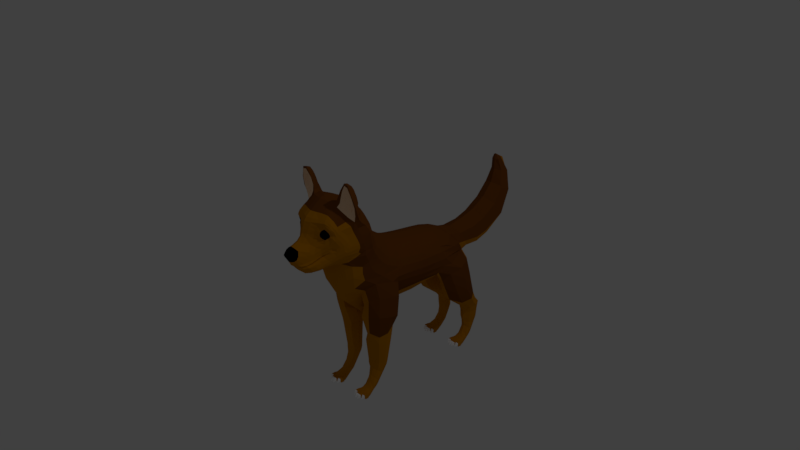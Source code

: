 # Source: husky6.blend  (saved by Blender 2.79.0; exported with 4.5.12 LTS)
import bpy
from mathutils import Matrix  # noqa: F401  (used for matrix-valued properties, if any)

bpy.ops.wm.read_factory_settings(use_empty=True)
scene = bpy.context.scene
scene.name = 'Scene'

# ---- collections
col_collection_1 = bpy.data.collections.new('Collection 1'); scene.collection.children.link(col_collection_1)

# ---- materials (node trees are filled in below, after node groups)
mat_primaryfur = bpy.data.materials.new('PrimaryFur')
mat_primaryfur.alpha_threshold = 0.0
mat_primaryfur.use_transparent_shadow = False
mat_primaryfur.diffuse_color = (0.1902, 0.05772, 0.006915, 1.0)
mat_primaryfur.roughness = 0.5
mat_secundaryfur = bpy.data.materials.new('SecundaryFur')
mat_secundaryfur.alpha_threshold = 0.0
mat_secundaryfur.use_transparent_shadow = False
mat_secundaryfur.diffuse_color = (0.5382, 0.2045, 0.0, 1.0)
mat_secundaryfur.roughness = 0.5
mat_nose = bpy.data.materials.new('Nose')
mat_nose.alpha_threshold = 0.0
mat_nose.use_transparent_shadow = False
mat_nose.diffuse_color = (0.0, 0.0, 0.0, 1.0)
mat_nose.roughness = 0.5
mat_innerear = bpy.data.materials.new('InnerEar')
mat_innerear.alpha_threshold = 0.0
mat_innerear.use_transparent_shadow = False
mat_innerear.diffuse_color = (1.0, 0.6994, 0.4584, 1.0)
mat_innerear.roughness = 0.5
mat_claws = bpy.data.materials.new('Claws')
mat_claws.alpha_threshold = 0.0
mat_claws.use_transparent_shadow = False
mat_claws.diffuse_color = (1.0, 1.0, 1.0, 1.0)
mat_claws.roughness = 0.5
mat_paws = bpy.data.materials.new('Paws')
mat_paws.alpha_threshold = 0.0
mat_paws.use_transparent_shadow = False
mat_paws.diffuse_color = (0.08714, 0.08714, 0.08714, 1.0)
mat_paws.roughness = 0.5

# ---- material node trees

# ---- world
world_world = bpy.data.worlds.new('World'); scene.world = world_world
world_world.color = (0.05088, 0.05088, 0.05088)
world_world.use_sun_shadow = False
world_world.sun_shadow_jitter_overblur = 0.0
world_world.cycles.sampling_method = 'MANUAL'

# ---- cameras
cam_camera = bpy.data.cameras.new('Camera')
cam_camera.clip_end = 100.0
cam_camera.lens = 35.0
cam_camera.sensor_width = 32.0
cam_camera.sensor_height = 18.0
cam_camera.ortho_scale = 7.314
cam_camera.dof.focus_distance = 0.0
cam_camera.dof.aperture_fstop = 128.0

# ---- lights
light_lamp = bpy.data.lights.new('Lamp', 'POINT')
light_lamp.transmission_factor = 0.0
light_lamp.cutoff_distance = 30.0
light_lamp.energy = 100.0
light_lamp.shadow_buffer_clip_start = 1.001
light_lamp.shadow_soft_size = 0.1
light_lamp.shadow_maximum_resolution = 0.006
light_lamp.use_absolute_resolution = True

# ---- meshes
me_plane = bpy.data.meshes.new('Plane')
me_plane.from_pydata([(-1.429, -3.61, -5.341), (-1.569, -3.738, -5.195), (-1.704, -3.839, -5.135), (-1.699, -3.98, -5.102), (-1.676, -4.159, -5.175), (-1.591, -4.327, -5.275), (-1.396, -4.443, -5.341), (-1.205, -4.327, -5.421), (-1.098, -4.159, -5.514), (-1.065, -3.98, -5.54), (-1.093, -3.823, -5.527), (-1.2, -3.643, -5.401), (-1.441, -3.475, -5.345), (-1.63, -3.647, -5.148), (-1.811, -3.783, -5.068), (-1.803, -3.972, -5.023), (-1.774, -4.213, -5.121), (-1.659, -4.439, -5.255), (-1.396, -4.595, -5.345), (-1.14, -4.439, -5.452), (-0.9964, -4.213, -5.577), (-0.9517, -3.972, -5.613), (-0.989, -3.761, -5.595), (-1.133, -3.52, -5.425), (-1.365, -3.269, -5.412), (-1.662, -3.443, -5.165), (-1.918, -3.727, -5.001), (-1.908, -3.964, -4.944), (-1.871, -4.267, -5.068), (-1.766, -4.517, -5.236), (-1.372, -4.794, -5.349), (-0.9226, -4.577, -5.567), (-0.7804, -4.299, -5.689), (-0.6841, -3.978, -5.761), (-0.6704, -3.611, -5.806), (-1.03, -3.351, -5.601), (-1.247, -2.884, -5.596), (-1.657, -3.143, -5.156), (-1.972, -3.558, -4.897), (-2.028, -3.901, -4.8), (-1.962, -4.339, -4.978), (-1.8, -4.646, -5.159), (-1.409, -4.88, -5.338), (-0.923, -4.869, -5.565), (-0.6054, -3.198, -6.035), (-0.9388, -3.033, -5.855), (-0.305, -3.686, -6.227), (-0.2835, -3.382, -6.545), (0.0, -3.724, -6.445), (0.0, -3.457, -6.749), (-0.4287, -4.579, -5.922), (-0.4347, -4.859, -5.847), (0.0, -4.588, -6.119), (0.0, -4.86, -6.033), (-1.889, -2.236, -4.703), (-1.686, -2.287, -5.007), (-1.752, -2.547, -4.901), (-1.943, -2.596, -4.679), (-1.01, -2.554, -6.057), (-0.4883, -2.993, -7.048), (-0.8191, -2.772, -6.345), (-0.2408, -3.152, -7.163), (0.0, -3.231, -7.228), (-1.256, -2.59, -5.578), (-1.081, -2.339, -5.961), (-1.247, -2.414, -5.531), (-1.134, -2.19, -5.901), (-1.241, -2.32, -5.49), (-1.117, -2.118, -5.867), (-0.8499, -2.345, -6.458), (-0.9263, -2.127, -6.349), (-0.5415, -2.367, -7.251), (-0.7297, -1.952, -6.785), (-0.4221, -2.233, -7.38), (-0.5518, -1.874, -7.101), (-0.2294, -2.168, -7.5), (-0.3003, -1.799, -7.245), (0.0, -2.151, -7.562), (0.0, -1.823, -7.386), (-1.511, -2.801, -5.264), (-1.837, -3.056, -4.893), (-1.671, -2.866, -5.027), (-1.915, -2.866, -4.737), (-1.701, -2.761, -4.899), (-1.589, -1.872, -5.12), (-1.48, -2.031, -5.297), (-1.362, -1.618, -5.551), (-1.313, -1.797, -5.677), (-1.209, -1.444, -5.937), (-1.194, -1.615, -6.06), (-1.039, -1.315, -6.262), (-1.029, -1.481, -6.41), (-0.7938, -1.23, -6.505), (-0.7812, -1.396, -6.668), (-0.4646, -1.165, -6.677), (-0.4515, -1.342, -6.839), (0.0, -1.157, -6.745), (0.0, -1.328, -6.916), (-1.366, -2.192, -5.407), (-1.248, -1.968, -5.779), (-1.265, -2.258, -5.461), (-1.144, -2.053, -5.837), (-1.615, -1.677, -4.94), (-1.364, -1.449, -5.427), (-1.519, -1.479, -4.747), (-1.269, -1.291, -5.338), (-1.124, -1.204, -4.935), (-0.9818, -1.117, -5.413), (-0.6309, -0.9968, -4.997), (-0.5411, -0.9672, -5.459), (0.0, -0.9363, -5.018), (0.0, -0.9031, -5.48), (-1.201, -1.301, -5.81), (-1.15, -1.204, -5.694), (-1.022, -1.177, -6.103), (-0.7929, -1.1, -6.347), (-0.4986, -1.015, -6.535), (-0.4586, -0.957, -6.253), (0.0, -1.011, -6.572), (0.0, -0.9205, -6.304), (-1.963, -1.987, -4.446), (-1.931, -1.82, -4.305), (-2.092, -4.107, -4.651), (-1.996, -4.498, -4.853), (-1.805, -4.804, -5.045), (-1.366, -5.082, -5.22), (-0.8703, -5.094, -5.434), (-0.422, -5.135, -5.671), (0.0, -5.145, -5.832), (-2.127, -4.283, -4.457), (-2.0, -4.63, -4.655), (-1.786, -5.025, -4.789), (-1.344, -5.387, -4.957), (-0.8882, -5.463, -5.118), (-0.4308, -5.492, -5.297), (0.0, -5.502, -5.417), (-2.06, -2.372, -4.463), (-2.119, -2.165, -4.222), (-2.201, -2.157, -3.944), (-2.24, -2.554, -4.194), (-2.296, -2.452, -3.971), (-2.364, -2.497, -3.728), (-2.15, -3.515, -4.53), (-2.224, -3.689, -4.324), (-2.28, -3.87, -4.054), (-2.237, -3.166, -4.316), (-2.322, -3.282, -4.064), (-2.364, -3.362, -3.86), (-2.229, -2.804, -4.269), (-2.357, -2.772, -3.911), (-2.415, -2.885, -3.708), (-2.042, -3.298, -4.7), (-2.114, -3.02, -4.526), (-2.071, -2.678, -4.514), (-0.3904, -4.307, -6.013), (-0.342, -3.996, -6.086), (0.0, -4.308, -6.21), (0.0, -4.011, -6.275), (-0.779, -2.561, -6.566), (-0.5756, -2.629, -7.131), (-0.4664, -3.007, -7.155), (-0.2348, -3.136, -7.235), (0.0, -3.208, -7.3), (-0.5145, -2.387, -7.336), (-0.4164, -2.257, -7.413), (-0.2266, -2.199, -7.533), (0.0, -2.194, -7.595), (-0.5645, -2.629, -7.188), (-0.218, -3.045, -7.421), (0.0, -3.117, -7.458), (-0.1811, -2.907, -7.606), (0.0, -2.96, -7.665), (-0.1526, -2.764, -7.706), (0.0, -2.811, -7.772), (-0.1001, -2.655, -7.745), (0.0, -2.693, -7.783), (-0.09222, -2.562, -7.727), (0.0, -2.561, -7.751), (-0.1688, -2.42, -7.677), (0.0, -2.371, -7.686), (-0.3354, -2.422, -7.644), (-0.4028, -2.477, -7.641), (-0.3154, -2.707, -7.703), (-0.3594, -2.839, -7.56), (-0.4248, -2.941, -7.391), (-0.5134, -2.731, -7.342), (-0.4574, -2.616, -7.538), (-0.395, -2.585, -7.689), (-1.543, -2.385, -5.154), (-1.657, -2.552, -5.03), (-1.453, -2.613, -5.282), (-1.616, -2.727, -5.096), (-1.668, -2.689, -5.006), (-1.473, -2.426, -5.218), (-1.598, -2.551, -5.101), (-1.463, -2.497, -5.258), (-1.594, -2.614, -5.124), (-1.645, -2.631, -5.068), (-1.545, -2.554, -5.129), (-1.425, -2.455, -5.228), (-1.161, -2.29, -5.461), (-1.015, -2.096, -5.847), (-1.042, -1.993, -6.3), (-1.029, -1.941, -6.271), (-1.162, -1.779, -6.18), (-1.06, -1.878, -6.241), (-0.9115, -1.942, -6.257), (-0.8962, -1.838, -6.706), (-0.888, -1.808, -6.679), (-1.016, -1.647, -6.577), (-0.9134, -1.756, -6.653), (-0.7389, -1.85, -6.676), (-0.6665, -1.759, -6.995), (-0.6567, -1.737, -6.956), (-0.7685, -1.566, -6.854), (-0.6785, -1.685, -6.93), (-0.5176, -1.795, -6.936), (-0.3606, -1.718, -7.158), (-0.3596, -1.704, -7.082), (-0.4273, -1.52, -7.001), (-0.3741, -1.648, -7.047), (-0.2831, -1.755, -7.004), (0.0, -1.716, -7.259), (0.0, -1.689, -7.15), (0.0, -1.493, -7.058), (0.0, -1.618, -7.092), (0.0, -1.706, -7.054), (-0.1611, -2.835, -7.179), (-0.1001, -2.744, -7.196), (-0.09222, -2.65, -7.179), (-0.1688, -2.509, -7.129), (-0.3354, -2.511, -7.096), (-0.4028, -2.566, -7.092), (-0.3154, -2.795, -7.155), (-0.395, -2.673, -7.141), (-0.8935, -1.086, -5.865), (0.0, -0.8927, -5.925), (-0.4906, -0.9516, -5.896), (-0.758, -1.024, -6.181), (-1.7, -1.414, -3.994), (-1.192, -1.21, -4.516), (-0.6361, -1.039, -4.566), (0.0, -0.9328, -4.594), (-2.061, -1.741, -3.558), (-2.404, -4.523, -3.76), (-2.136, -4.851, -4.006), (-1.772, -5.265, -4.403), (-1.375, -5.577, -4.549), (-0.943, -5.752, -4.69), (-0.465, -5.821, -4.844), (0.0, -5.856, -4.944), (-2.408, -2.206, -3.098), (-2.527, -2.584, -3.039), (-2.454, -3.949, -3.535), (-2.537, -3.361, -3.282), (-2.568, -2.899, -3.11), (-1.859, -1.357, -3.64), (-1.512, -1.221, -4.006), (-0.8874, -0.9421, -4.139), (0.0, -0.737, -4.247), (-2.196, -1.72, -3.196), (-2.603, -4.867, -3.562), (-2.247, -5.163, -3.832), (-1.833, -5.494, -4.019), (-1.433, -5.815, -4.179), (-1.042, -6.056, -4.228), (-0.4983, -6.118, -4.41), (0.0, -6.183, -4.515), (-2.405, -2.035, -2.894), (-2.577, -2.229, -2.538), (-2.591, -4.288, -3.241), (-2.637, -3.603, -3.006), (-2.651, -2.988, -2.844), (-0.5204, -6.222, -3.952), (0.0, -6.323, -4.078), (-2.804, -4.763, -3.106), (-2.362, -5.512, -3.638), (-1.88, -5.786, -3.766), (-1.51, -6.087, -3.97), (-2.798, -6.017, -3.713), (-2.909, -6.062, -3.687), (-2.711, -6.791, -3.897), (-2.782, -6.815, -3.88), (-2.46, -7.574, -4.043), (-2.485, -7.734, -4.012), (-2.139, -7.652, -4.04), (-2.121, -7.819, -4.03), (-1.746, -7.053, -3.931), (-1.635, -7.134, -3.983), (-1.553, -6.504, -3.904), (-1.404, -6.631, -3.996), (-1.101, -6.116, -3.684), (-2.267, -5.767, -3.56), (-2.036, -5.877, -3.6), (-2.357, -6.136, -3.563), (-2.037, -6.239, -3.587), (-2.388, -6.613, -3.625), (-2.098, -6.686, -3.625), (-2.36, -6.973, -3.725), (-2.195, -7.015, -3.722), (-2.418, -7.237, -3.88), (-2.165, -7.297, -3.874), (-1.901, -6.847, -3.758), (-1.793, -6.315, -3.726), (-2.595, -6.038, -3.637), (-2.587, -6.676, -3.751), (-1.286, -6.277, -4.053), (-2.703, -5.366, -3.584), (-2.879, -5.43, -3.49), (-0.3154, -2.723, -7.603), (-0.1611, -2.763, -7.627), (-0.09222, -2.578, -7.627), (-0.1688, -2.436, -7.577), (-0.3354, -2.438, -7.544), (-0.4028, -2.493, -7.54), (-0.1001, -2.671, -7.645), (-0.395, -2.601, -7.589), (-2.803, -5.038, -3.308), (-1.296, -6.269, -3.64), (-1.418, -6.618, -3.69), (-1.673, -7.218, -3.72), (-2.081, -7.718, -3.701), (-2.483, -7.627, -3.663), (-2.42, -7.282, -3.416), (-2.117, -7.351, -3.444), (-2.342, -6.686, -3.175), (-2.066, -6.762, -3.226), (-2.302, -6.308, -3.07), (-2.003, -6.406, -3.143), (-2.188, -6.126, -3.061), (-1.989, -6.204, -3.121), (-2.572, -6.74, -3.3), (-2.543, -6.213, -3.145), (-2.728, -6.923, -3.558), (-2.792, -6.138, -3.391), (-1.704, -6.49, -3.342), (-2.274, -5.923, -2.973), (-1.784, -6.142, -3.134), (-1.827, -6.944, -3.421), (-2.168, -7.087, -3.289), (-2.33, -7.048, -3.271), (-2.71, -5.622, -3.129), (-2.598, -5.278, -3.023), (-2.133, -5.591, -2.884), (-1.621, -5.86, -3.104), (-2.116, -4.866, -2.384), (0.0, -4.146, -1.118), (0.0, -3.654, -0.8754), (-2.371, -3.813, -1.901), (-2.381, -3.324, -1.714), (-2.739, -3.172, -2.154), (-2.778, -3.732, -2.245), (-2.492, -4.949, -2.817), (-2.054, -5.396, -2.882), (-1.528, -5.726, -3.068), (-0.4843, -5.886, -2.93), (0.0, -5.95, -2.983), (-0.4689, -5.595, -2.388), (0.0, -5.649, -2.409), (-0.4604, -5.161, -1.902), (0.0, -5.204, -1.893), (-1.35, -5.335, -2.278), (-1.423, -5.55, -2.679), (-1.839, -5.263, -2.54), (-1.02, -5.957, -3.306), (-0.966, -5.745, -2.82), (-0.9276, -5.473, -2.342), (0.0, -6.187, -3.569), (-0.5021, -6.115, -3.487), (0.0, -4.675, -1.456), (-2.265, -4.341, -2.152), (-2.668, -4.33, -2.604), (-1.385, -3.98, -1.361), (-0.9071, -4.063, -1.252), (-0.4499, -4.117, -1.163), (-0.433, -3.631, -0.9318), (-0.8805, -3.589, -1.042), (-1.363, -3.53, -1.195), (-1.38, -4.486, -1.64), (-0.9127, -4.573, -1.556), (-0.4563, -4.641, -1.488), (-1.358, -4.968, -1.95), (-0.9154, -5.07, -1.922), (-1.907, -3.435, -1.43), (-1.936, -3.886, -1.598), (-1.865, -4.389, -1.837), (-1.771, -4.866, -2.079), (-1.665, -5.184, -2.261), (-1.887, -0.8874, -3.312), (-1.52, -1.159, -3.794), (-0.9147, -0.2772, -4.024), (0.0, 0.1059, -4.114), (-2.677, -2.653, -2.014), (-2.143, -0.6728, -2.53), (-2.552, -1.803, -2.527), (-2.338, -1.024, -2.037), (-2.55, -2.175, -1.858), (-2.421, -1.664, -1.563), (0.0, -3.195, -0.6728), (-2.327, -2.829, -1.545), (-0.404, -3.169, -0.7318), (-0.8251, -3.123, -0.8511), (-1.272, -3.06, -1.015), (-1.846, -2.955, -1.257), (0.0, -2.789, -0.4903), (-2.222, -2.36, -1.389), (-0.3777, -2.764, -0.5615), (-0.7757, -2.7, -0.678), (-1.195, -2.583, -0.8275), (-1.757, -2.475, -1.073), (0.0, -2.357, -0.1575), (-2.147, -1.916, -1.15), (-0.3645, -2.367, -0.2745), (-0.7576, -2.293, -0.3915), (-1.191, -2.227, -0.6149), (-1.703, -2.111, -0.8647), (0.0, -1.839, 0.4129), (-0.3516, -1.794, 0.3523), (-0.7528, -1.696, 0.2443), (-1.203, -1.534, 0.09629), (0.0, -1.09, 1.983), (-0.3221, -1.038, 1.922), (-0.7251, -0.9243, 1.788), (-1.2, -0.7298, 1.563), (0.0, -0.9444, 2.606), (-0.3354, -0.889, 2.557), (-0.7372, -0.7739, 2.426), (-1.203, -0.5721, 2.228), (0.0, -0.4694, 5.406), (-0.3667, -0.4217, 5.375), (-0.765, -0.3035, 5.405), (-1.201, -0.06202, 5.436), (0.0, -0.3663, 5.973), (-0.3814, -0.3221, 5.96), (-0.7773, -0.1913, 6.062), (-1.198, 0.08952, 6.184), (-1.388, 0.4252, -3.48), (-0.8117, 1.05, -3.687), (0.0, 1.457, -3.715), (-1.296, 3.327, -1.739), (-0.6078, 3.031, -2.663), (0.0, 3.246, -2.539), (-1.046, 3.929, -0.7096), (-0.5319, 4.337, -0.7402), (0.0, 4.858, -0.8651), (-1.35, 4.175, 0.4016), (-0.7954, 4.123, 1.436), (0.0, 4.874, 1.561), (-1.975, 3.163, 5.511), (-0.9258, 4.053, 5.382), (0.0, 4.391, 5.389), (-0.7275, 3.988, 7.088), (-0.4224, 3.926, 6.606), (0.0, 4.089, 6.513), (-2.131, -0.1135, -2.514), (-2.323, -0.4979, -1.852), (-2.346, -0.9586, -1.107), (-2.604, 2.371, -1.285), (-2.525, 0.5632, -0.9067), (-2.427, -0.1283, -0.3344), (-2.887, 2.546, -0.06501), (-2.632, 1.178, 0.5532), (-2.434, 0.4681, 0.8601), (-2.769, 2.848, 0.5659), (-2.529, 1.315, 1.684), (-2.408, 0.6542, 1.696), (-2.35, 2.376, 5.965), (-2.415, 1.712, 5.527), (-2.327, 1.033, 5.156), (-2.367, 2.496, 6.863), (-2.409, 1.708, 6.134), (-2.295, 1.074, 5.786), (-1.786, 0.2127, -3.127), (-1.992, 2.686, -1.87), (-0.9542, 6.319, -1.175), (-2.102, 3.86, 0.8833), (-2.171, 2.923, 5.512), (-2.103, -1.22, -0.5702), (-1.686, -1.385, -0.1732), (-2.139, -0.5172, 0.1266), (-1.714, -0.8292, 0.4205), (-2.151, -0.01039, 1.158), (-1.718, -0.4079, 1.355), (-2.128, 0.1616, 1.905), (-1.704, -0.2457, 2.056), (-2.049, 0.5902, 5.137), (-1.684, 0.2239, 5.322), (-2.021, 0.6652, 5.742), (-1.674, 0.3392, 6.013), (0.0, 0.02912, 7.292), (0.0, -0.1685, 6.717), (-0.727, -1.247, 0.8937), (-1.196, -1.078, 0.6634), (-0.3185, -1.35, 1.029), (0.0, -1.394, 1.104), (-1.054, 0.957, 10.79), (0.0, 0.3713, 10.48), (-1.054, 0.5795, 12.01), (0.0, -0.01782, 11.82), (-1.205, 2.012, 11.2), (-1.205, 1.771, 12.26), (-1.054, 2.483, 11.3), (-1.054, 2.078, 12.55), (0.0, 2.753, 11.3), (0.0, 2.26, 12.65), (-1.035, -0.3075, 13.46), (0.0, -0.8033, 13.12), (-1.205, 0.7136, 14.21), (-1.035, 0.9293, 14.31), (0.0, 1.071, 14.4), (-0.8864, -1.609, 14.42), (0.0, -1.863, 14.04), (-1.054, -1.164, 15.19), (-0.87, -0.9496, 15.34), (0.0, -0.8611, 15.45), (-0.5444, -2.908, 14.68), (0.0, -2.98, 14.37), (-0.6157, -2.778, 15.4), (-0.4789, -2.734, 15.43), (0.0, -2.714, 15.51), (-0.3474, -3.872, 14.49), (0.0, -3.887, 14.38), (-0.3385, -4.182, 14.69), (-0.3091, -4.029, 15.01), (0.0, -4.063, 15.0), (-1.035, 1.029, 9.298), (0.0, 0.6303, 8.961), (-1.181, 1.894, 9.782), (-0.948, 2.49, 10.08), (0.0, 2.731, 10.21), (-1.032, 0.6988, 7.867), (0.0, 0.2585, 7.81), (-1.313, 1.708, 8.798), (-1.057, 2.597, 9.439), (0.0, 2.782, 9.364), (0.0, -4.382, 14.48), (-0.6536, 0.05608, 7.083), (-0.3693, -0.1585, 6.665), (0.0, 3.878, 7.294), (0.0, 3.235, 8.399), (-0.6938, 3.44, 8.191), (-0.383, 3.614, 7.33), (-1.807, 1.379, 7.606), (-1.544, 1.575, 8.309), (-1.662, 0.8268, 7.207), (-1.15, 2.563, 9.284), (-1.713, 2.085, 8.095), (-1.937, 0.8548, 6.647), (-1.011, 4.519, -1.752), (-0.7297, 4.917, -0.8677), (-1.096, 5.069, 0.1811), (-2.628, 4.111, -1.32), (-2.876, 4.297, -0.3811), (-2.708, 4.562, 0.4735), (-1.872, 4.236, -1.813), (-0.8944, 6.883, -1.272), (-2.011, 4.881, 0.6932), (-0.7453, 5.982, -0.4489), (-1.057, 5.584, 0.2073), (-2.229, 6.193, -1.012), (-2.482, 5.962, -0.3695), (-2.345, 5.532, 0.2982), (-1.638, 5.858, -1.535), (-0.8924, 8.869, -1.025), (-1.83, 5.267, 0.6489), (-0.6607, 6.971, -0.696), (-0.9578, 6.994, -0.002359), (-2.168, 6.804, -1.009), (-2.402, 6.837, -0.3982), (-2.228, 6.889, 0.1756), (-1.552, 6.81, -1.338), (-0.9058, 9.144, -1.036), (-1.633, 6.934, 0.3291), (-0.735, 8.878, -0.6259), (-0.9357, 8.908, -0.1254), (-1.945, 8.847, -0.8525), (-2.16, 8.84, -0.4292), (-2.024, 8.878, -0.007943), (-1.433, 8.634, -1.071), (-1.024, 9.552, -1.014), (-1.51, 8.776, 0.08849), (-0.7572, 9.186, -0.6685), (-0.9697, 9.268, -0.1918), (-1.912, 9.134, -0.8807), (-2.119, 9.166, -0.4875), (-1.986, 9.249, -0.0842), (-1.415, 9.211, -1.067), (-1.233, 10.63, -1.495), (-1.504, 9.163, 0.00774), (-0.8933, 9.702, -0.7619), (-1.108, 9.966, -0.4355), (-1.833, 9.551, -0.9152), (-2.018, 9.697, -0.6376), (-1.858, 9.951, -0.3725), (-1.421, 9.506, -1.063), (-1.495, 9.785, -0.1567), (-1.088, 10.88, -1.554), (-1.088, 11.19, -1.503), (-1.738, 10.64, -1.469), (-1.912, 10.89, -1.521), (-1.914, 11.17, -1.492), (-1.479, 10.55, -1.48), (-2.054, 11.11, -2.261), (-1.651, 11.42, -1.385), (-1.039, 11.16, -1.921), (-1.036, 11.36, -1.893), (-2.052, 11.28, -2.175), (-1.982, 11.36, -1.88), (-1.646, 11.11, -2.43), (-1.499, 10.36, -0.3721), (-0.9959, 11.36, -2.642), (-0.9959, 11.17, -2.642), (-2.012, 11.17, -2.642), (-2.012, 11.35, -2.642), (-0.9548, 11.11, -2.26), (-1.844, 11.17, -2.642), (-1.658, 10.6, -0.548), (-1.215, 2.323, -1.962), (-0.9781, 3.378, -0.5132), (-1.437, 3.388, 1.288), (-2.415, 1.107, -1.483), (-2.674, 1.389, 0.05147), (-2.458, 1.723, 0.7497), (-1.84, 1.68, -2.078), (-1.964, 2.817, 1.297), (-1.165, 11.36, -2.642), (-1.342, 10.61, -0.5686), (-1.165, 11.17, -2.642), (-1.469, 11.17, -2.814), (-1.844, 11.35, -2.642), (-1.469, 11.36, -2.814), (-1.246, 11.55, -2.021), (-1.515, 11.55, -2.213), (-1.755, 11.55, -2.018), (-1.238, 11.32, -1.392), (-1.515, 11.45, -1.388), (-1.774, 11.31, -1.383), (-2.055, 11.11, -2.526), (-1.3, 11.17, -2.814), (-1.3, 11.36, -2.814), (-1.996, 11.26, -2.696), (-1.996, 11.37, -2.696), (-1.86, 11.26, -2.696), (-1.86, 11.37, -2.696), (-1.945, 11.4, -2.773), (-1.945, 11.43, -2.745), (-1.911, 11.4, -2.773), (-1.911, 11.43, -2.745), (-1.773, 11.11, -2.698), (-1.511, 11.12, -2.687), (-1.452, 11.26, -2.868), (-1.863, 11.54, -2.285), (-1.452, 11.38, -2.868), (-1.802, 11.11, -2.261), (-0.9548, 11.11, -2.526), (-1.928, 11.54, -2.188), (-1.88, 11.54, -2.368), (-1.206, 11.11, -2.526), (-1.317, 11.26, -2.868), (-1.317, 11.38, -2.868), (-1.401, 11.41, -2.961), (-1.401, 11.45, -2.928), (-1.367, 11.41, -2.961), (-1.367, 11.45, -2.928), (-1.928, 11.55, -2.365), (-1.52, 11.11, -2.43), (-1.629, 11.45, -2.928), (-1.629, 11.41, -2.961), (-1.663, 11.45, -2.928), (-1.663, 11.41, -2.961), (-1.578, 11.38, -2.868), (-1.578, 11.26, -2.868), (-1.714, 11.38, -2.868), (-1.714, 11.26, -2.868), (-1.562, 11.36, -2.814), (-1.562, 11.17, -2.814), (-1.73, 11.36, -2.814), (-1.73, 11.17, -2.814), (-1.148, 11.26, -2.696), (-1.148, 11.38, -2.696), (-1.013, 11.26, -2.696), (-1.013, 11.38, -2.696), (-1.097, 11.4, -2.773), (-1.097, 11.44, -2.74), (-1.064, 11.4, -2.773), (-1.064, 11.44, -2.74), (-1.972, 11.55, -2.285), (-1.206, 11.11, -2.26), (-1.141, 10.16, -1.218), (-1.45, 10.09, -1.243), (-1.074, 10.7, -0.9466), (-1.003, 10.37, -1.099), (-1.949, 10.37, -1.031), (-1.775, 10.17, -1.164), (-1.896, 10.66, -0.9193), (-1.726, 11.03, -0.9282), (-1.375, 11.42, -1.39), (-1.282, 11.04, -0.9443), (-1.258, 11.11, -2.698), (-1.207, 11.51, -2.418), (-1.801, 11.51, -2.417), (-1.801, 11.11, -2.526), (-0.9537, 11.51, -2.418), (-0.9537, 11.51, -2.153), (-2.055, 11.51, -2.417), (-2.055, 11.51, -2.152), (-1.928, 11.55, -2.204), (-1.89, 11.55, -2.36), (-1.884, 11.55, -2.285), (-1.346, 11.55, -2.32), (-1.449, 11.54, -2.395), (-1.786, 11.17, -2.56), (-1.787, 11.46, -2.458), (-1.233, 11.17, -2.557), (-1.235, 11.46, -2.463), (-1.801, 11.51, -2.152), (-1.433, 11.54, -2.478), (-1.337, 11.54, -2.309), (-1.773, 11.51, -2.526), (-1.258, 11.51, -2.527), (-1.511, 11.51, -2.527), (-1.511, 11.51, -2.262), (-1.258, 11.51, -2.262), (-1.108, 4.507, 6.745), (-0.7492, 4.469, 7.883), (-1.26, 3.594, 9.421), (-2.332, 3.535, 6.806), (-2.519, 3.248, 7.901), (-1.808, 3.244, 9.317), (-1.772, 4.011, 6.312), (-0.9227, 6.348, 7.546), (-1.458, 3.355, 9.668), (-1.035, 5.413, 7.087), (-0.7566, 5.385, 8.174), (-1.162, 4.889, 9.415), (-2.358, 4.618, 7.255), (-2.629, 4.363, 8.267), (-1.992, 4.4, 9.488), (-1.777, 5.054, 6.751), (-0.859, 6.672, 7.782), (-1.692, 4.497, 9.737), (-0.666, 6.268, 8.458), (-1.157, 5.887, 9.648), (-2.317, 5.815, 7.785), (-2.628, 5.6, 8.652), (-2.328, 5.486, 9.455), (-1.68, 6.15, 7.292), (-0.9217, 8.687, 9.688), (-1.722, 5.605, 9.809), (-0.5616, 7.096, 8.992), (-1.067, 6.889, 9.859), (-2.275, 6.948, 8.393), (-2.604, 6.71, 9.222), (-2.224, 6.497, 9.817), (-1.618, 6.56, 7.503), (-0.9388, 9.317, 9.718), (-1.665, 6.493, 10.01), (-0.7803, 8.632, 10.05), (-1.034, 8.535, 10.47), (-1.933, 8.614, 9.825), (-2.162, 8.52, 10.24), (-1.994, 8.446, 10.61), (-1.42, 8.692, 9.5), (-1.512, 8.446, 10.68), (-0.7869, 9.334, 10.06), (-1.022, 9.335, 10.48), (-1.877, 9.28, 9.84), (-2.091, 9.281, 10.22), (-1.931, 9.296, 10.58), (-1.398, 9.339, 9.516), (-1.489, 9.258, 10.68), (-0.757, -0.5139, 3.803), (-1.208, -0.3095, 3.672), (-0.3546, -0.6288, 3.899), (0.0, -0.6814, 3.954), (-0.901, 4.248, 3.63), (0.0, 4.67, 3.589), (-2.349, 0.9407, 3.419), (-2.397, 1.608, 3.538), (-1.683, 0.0198, 3.568), (-2.084, 0.4294, 3.483), (-2.263, 2.22, 3.735), (-1.99, 2.83, 3.816), (-1.618, 3.363, 3.801), (-1.095, 7.281, 10.09), (-0.7282, 7.533, 9.603), (-2.332, 7.378, 9.78), (-2.137, 7.181, 10.18), (-1.467, 7.84, 9.058), (-0.8754, 7.726, 9.189), (-1.606, 7.147, 10.29), (-2.072, 7.593, 9.338), (-0.7105, 8.046, 10.0), (-2.102, 7.711, 10.62), (-1.439, 8.25, 9.389), (-1.039, 7.837, 10.47), (-2.289, 7.879, 10.2), (-0.8573, 8.198, 9.586), (-1.559, 7.701, 10.7), (-2.032, 8.078, 9.74), (-2.055, 11.35, -2.526), (-1.801, 11.35, -2.526), (-1.207, 11.35, -2.526), (-1.519, 11.35, -2.698), (-1.773, 11.36, -2.698), (-1.258, 11.36, -2.698), (-1.786, 11.33, -2.556), (-1.234, 11.33, -2.557), (-0.9537, 11.35, -2.526), (-1.156, 11.05, -2.086), (-1.077, 11.07, -2.024), (-1.982, 11.16, -1.902), (-1.943, 11.08, -2.014), (-1.736, 11.07, -2.264), (-1.285, 11.08, -2.262), (-1.633, 11.06, -2.244), (-0.968, 11.29, -2.184), (-1.772, 11.11, -2.43), (-1.787, 11.11, -2.387), (-1.259, 11.11, -2.429), (-1.233, 11.12, -2.391), (-2.055, 11.51, -2.285), (-1.974, 11.06, -2.473), (-1.928, 11.06, -2.301), (-1.99, 11.05, -2.394), (-1.928, 11.05, -2.47), (-1.886, 11.04, -2.394), (-1.928, 11.05, -2.316), (-1.965, 11.05, -2.466), (-1.97, 11.04, -2.394), (-1.772, 11.11, -2.563), (-1.802, 11.11, -2.393), (-1.786, 11.12, -2.474), (-1.51, 11.11, -2.562), (-1.688, 11.04, -2.563), (-1.683, 11.05, -2.635), (-1.646, 11.05, -2.485), (-1.604, 11.04, -2.563), (-1.646, 11.05, -2.639), (-1.708, 11.05, -2.563), (-1.646, 11.06, -2.47), (-1.692, 11.06, -2.643), (-1.517, 11.14, -2.562), (-1.519, 11.12, -2.687), (-1.52, 11.11, -2.562), (-1.431, 11.06, -2.642), (-1.384, 11.06, -2.469), (-1.446, 11.05, -2.562), (-1.384, 11.05, -2.638), (-1.342, 11.04, -2.562), (-1.384, 11.05, -2.484), (-1.421, 11.05, -2.634), (-1.426, 11.04, -2.562), (-1.51, 11.11, -2.429), (-1.233, 11.13, -2.474), (-1.206, 11.11, -2.392), (-1.122, 11.04, -2.392), (-1.117, 11.05, -2.465), (-1.08, 11.05, -2.315), (-1.038, 11.04, -2.392), (-1.08, 11.05, -2.469), (-1.142, 11.05, -2.392), (-1.08, 11.06, -2.3), (-1.127, 11.06, -2.472), (-1.032, 11.54, -2.369), (-1.34, 11.55, -2.395), (-1.346, 11.55, -2.47), (-1.384, 11.55, -2.314), (-1.08, 11.54, -2.189), (-1.016, 11.54, -2.286), (-1.08, 11.55, -2.366), (-1.428, 11.55, -2.395), (-1.384, 11.55, -2.474), (-1.336, 11.54, -2.478), (-1.384, 11.54, -2.298), (-1.32, 11.54, -2.395), (-1.124, 11.55, -2.286), (-1.08, 11.55, -2.205), (-1.042, 11.55, -2.361), (-1.037, 11.55, -2.286), (-1.126, 11.06, -2.31), (-1.207, 11.51, -2.153), (-1.117, 11.05, -2.321), (-1.034, 11.06, -2.472), (-1.033, 11.54, -2.2), (-1.129, 11.54, -2.369), (-1.145, 11.54, -2.286), (-1.042, 11.55, -2.211), (-1.519, 11.51, -2.261), (-1.259, 11.11, -2.561), (-1.965, 11.05, -2.322), (-1.511, 11.36, -2.698), (-1.519, 11.51, -2.526), (-1.512, 11.06, -2.272), (-1.519, 11.13, -2.465), (-1.513, 11.51, -2.245), (-1.514, 11.49, -2.573), (-1.515, 11.34, -2.686), (-1.515, 11.15, -2.659), (-1.787, 11.51, -2.251), (-1.773, 11.51, -2.261), (-1.018, 11.05, -2.392), (-1.234, 11.5, -2.26), (-1.602, 11.55, -2.394), (-1.608, 11.55, -2.469), (-1.646, 11.55, -2.313), (-1.69, 11.55, -2.394), (-1.646, 11.55, -2.474), (-1.598, 11.54, -2.477), (-1.646, 11.54, -2.297), (-1.581, 11.54, -2.394), (-1.711, 11.54, -2.394), (-1.694, 11.54, -2.477), (-1.608, 11.55, -2.319), (-1.599, 11.54, -2.308), (-1.684, 11.55, -2.469), (-1.684, 11.55, -2.319), (-1.693, 11.54, -2.308), (-1.646, 11.55, -2.394), (-1.578, 11.53, -2.282), (-1.553, 11.53, -2.394), (-1.646, 11.54, -2.49), (-1.519, 11.51, -2.394), (-1.578, 11.53, -2.496), (-1.646, 11.53, -2.266), (-1.646, 11.51, -2.261), (-1.714, 11.53, -2.282), (-1.739, 11.53, -2.394), (-1.714, 11.53, -2.496), (-1.646, 11.53, -2.515), (-1.773, 11.51, -2.394), (-1.646, 11.51, -2.526), (-1.993, 11.54, -2.285), (-1.976, 11.54, -2.368), (-1.89, 11.55, -2.21), (-1.881, 11.54, -2.199), (-1.966, 11.55, -2.36), (-1.966, 11.55, -2.21), (-1.975, 11.54, -2.199), (-1.928, 11.55, -2.285), (-1.86, 11.53, -2.173), (-1.835, 11.53, -2.285), (-1.928, 11.54, -2.381), (-1.801, 11.51, -2.285), (-1.86, 11.53, -2.388), (-1.928, 11.53, -2.158), (-1.928, 11.51, -2.152), (-1.996, 11.53, -2.173), (-2.021, 11.53, -2.285), (-1.996, 11.53, -2.388), (-1.928, 11.53, -2.406), (-1.801, 11.51, -2.285), (-1.928, 11.51, -2.417), (-1.422, 11.55, -2.47), (-1.422, 11.55, -2.32), (-1.432, 11.54, -2.309), (-1.384, 11.55, -2.395), (-1.316, 11.53, -2.283), (-1.291, 11.53, -2.395), (-1.384, 11.54, -2.491), (-1.258, 11.51, -2.395), (-1.316, 11.53, -2.497), (-1.384, 11.53, -2.267), (-1.384, 11.51, -2.262), (-1.452, 11.53, -2.283), (-1.478, 11.53, -2.395), (-1.452, 11.53, -2.497), (-1.384, 11.53, -2.516), (-1.511, 11.51, -2.395), (-1.384, 11.51, -2.527), (-1.119, 11.55, -2.361), (-1.119, 11.55, -2.211), (-1.128, 11.54, -2.2), (-1.08, 11.55, -2.286), (-1.012, 11.53, -2.174), (-0.9869, 11.53, -2.286), (-1.08, 11.54, -2.382), (-0.9537, 11.51, -2.286), (-1.012, 11.53, -2.389), (-1.08, 11.53, -2.159), (-1.08, 11.51, -2.153), (-1.148, 11.53, -2.174), (-1.174, 11.53, -2.286), (-1.148, 11.53, -2.389), (-1.08, 11.53, -2.407), (-1.207, 11.51, -2.286), (-1.08, 11.51, -2.418), (-1.044, 11.05, -2.465), (-1.044, 11.05, -2.321), (-1.035, 11.06, -2.31), (-1.08, 11.03, -2.392), (-1.146, 11.09, -2.285), (-1.17, 11.08, -2.392), (-1.08, 11.06, -2.485), (-1.973, 11.06, -2.311), (-1.146, 11.09, -2.491), (-1.08, 11.09, -2.27), (-1.08, 11.11, -2.26), (-1.015, 11.09, -2.285), (-0.9906, 11.08, -2.392), (-1.015, 11.09, -2.491), (-1.08, 11.09, -2.509), (-0.9548, 11.11, -2.392), (-1.08, 11.11, -2.526), (-0.9549, 11.32, -2.361), (-1.43, 11.06, -2.479), (-1.421, 11.05, -2.49), (-1.338, 11.06, -2.642), (-1.322, 11.05, -2.562), (-1.348, 11.05, -2.634), (-1.348, 11.05, -2.49), (-1.339, 11.06, -2.479), (-1.384, 11.03, -2.562), (-1.45, 11.09, -2.454), (-1.474, 11.08, -2.562), (-1.384, 11.06, -2.654), (-2.058, 11.31, -2.358), (-1.45, 11.09, -2.66), (-1.384, 11.09, -2.439), (-1.384, 11.11, -2.429), (-1.319, 11.09, -2.454), (-1.294, 11.08, -2.562), (-1.319, 11.09, -2.66), (-1.384, 11.09, -2.678), (-1.691, 11.06, -2.48), (-1.384, 11.11, -2.693), (-1.683, 11.05, -2.491), (-1.6, 11.06, -2.643), (-1.584, 11.05, -2.563), (-1.609, 11.05, -2.635), (-1.609, 11.05, -2.491), (-1.601, 11.06, -2.48), (-1.646, 11.03, -2.563), (-1.711, 11.09, -2.455), (-1.736, 11.08, -2.563), (-1.646, 11.06, -2.655), (-2.054, 11.11, -2.394), (-1.711, 11.09, -2.661), (-1.646, 11.09, -2.44), (-1.712, 11.03, -2.122), (-1.581, 11.09, -2.455), (-1.556, 11.08, -2.563), (-1.581, 11.09, -2.661), (-1.646, 11.09, -2.679), (-1.646, 11.11, -2.693), (-1.882, 11.06, -2.473), (-1.866, 11.05, -2.394), (-1.891, 11.05, -2.466), (-1.891, 11.05, -2.322), (-1.883, 11.06, -2.311), (-1.928, 11.03, -2.394), (-1.993, 11.09, -2.286), (-2.018, 11.08, -2.394), (-1.928, 11.06, -2.486), (-1.787, 11.5, -2.344), (-1.993, 11.09, -2.492), (-1.928, 11.09, -2.271), (-1.928, 11.11, -2.261), (-1.863, 11.09, -2.286), (-1.838, 11.08, -2.394), (-1.863, 11.09, -2.492), (-1.928, 11.09, -2.51), (-1.928, 11.11, -2.526), (-1.511, 11.51, -2.394), (-1.514, 11.5, -2.409), (-1.235, 11.49, -2.354), (-1.928, 11.35, -2.526), (-1.928, 11.35, -2.642), (-1.928, 11.17, -2.642), (-1.928, 11.37, -2.696), (-1.928, 11.26, -2.696), (-1.928, 11.43, -2.745), (-1.928, 11.4, -2.773), (-1.646, 11.41, -2.961), (-1.646, 11.26, -2.868), (-1.646, 11.36, -2.814), (-1.646, 11.17, -2.814), (-1.646, 11.36, -2.698), (-1.646, 11.38, -2.868), (-1.646, 11.45, -2.928), (-1.384, 11.38, -2.868), (-1.384, 11.45, -2.928), (-1.384, 11.17, -2.814), (-1.384, 11.41, -2.961), (-1.384, 11.36, -2.814), (-1.384, 11.26, -2.868), (-1.384, 11.36, -2.698), (-1.08, 11.35, -2.526), (-1.08, 11.38, -2.696), (-1.08, 11.36, -2.642), (-1.08, 11.4, -2.773), (-1.08, 11.17, -2.642), (-1.08, 11.44, -2.74), (-1.08, 11.26, -2.696), (-1.904, 11.55, -1.969), (-1.664, 11.55, -2.159), (-1.367, 11.55, -2.165), (-1.104, 11.55, -1.972), (-1.236, 11.55, -1.785), (-1.516, 11.55, -1.764), (-1.766, 11.55, -1.785), (-1.904, 11.55, -1.881), (-1.669, 11.55, -1.747), (-1.362, 11.55, -1.747), (-1.104, 11.55, -1.881), (-1.507, 10.93, -0.6858), (-1.627, 11.32, -1.092), (-1.514, 11.38, -1.127), (-1.398, 11.32, -1.099), (-1.616, 11.07, -0.8093), (-1.403, 11.07, -0.8171), (-1.435, 11.25, -0.9448), (-1.59, 11.26, -0.9395), (-1.513, 11.25, -0.9272), (-1.865, 11.06, -2.083), (-1.389, 11.06, -2.242), (-1.31, 11.03, -2.121), (-1.622, 11.02, -2.111), (-1.511, 11.02, -2.113), (-1.401, 11.02, -2.11), (-1.698, 11.0, -2.019), (-1.326, 11.0, -2.02), (-1.623, 10.98, -1.995), (-1.512, 10.98, -1.992), (-1.402, 10.98, -1.996), (-1.782, 11.05, -2.118), (-1.849, 10.97, -1.778), (-1.79, 11.0, -1.908), (-1.5, 10.8, -1.67), (-1.511, 10.91, -1.804), (-1.17, 10.96, -1.792), (-1.237, 10.99, -1.913), (-1.734, 11.0, -1.981), (-1.238, 11.05, -2.119), (-1.291, 11.0, -1.984), (-1.513, 10.96, -1.904), (-1.666, 10.94, -1.823), (-1.698, 10.85, -1.686), (-1.639, 10.97, -1.918), (-1.358, 10.93, -1.828), (-1.309, 10.84, -1.697), (-1.388, 10.97, -1.92), (-1.046, 9.746, 9.754), (-1.238, 10.66, 9.436), (-0.916, 9.807, 10.03), (-1.124, 9.947, 10.38), (-1.814, 9.714, 9.839), (-1.992, 9.761, 10.13), (-1.84, 9.914, 10.43), (-1.421, 9.713, 9.594), (-1.492, 9.717, 10.6), (-1.088, 10.92, 9.367), (-1.086, 11.23, 9.409), (-1.732, 10.67, 9.461), (-1.909, 10.92, 9.398), (-1.916, 11.21, 9.423), (-1.479, 10.57, 9.375), (-2.054, 11.13, 8.552), (-1.654, 11.47, 9.538), (-1.039, 11.18, 8.934), (-1.036, 11.38, 8.962), (-2.052, 11.3, 8.637), (-1.982, 11.38, 8.975), (-1.646, 11.13, 8.426), (-1.499, 10.35, 10.53), (-0.9959, 11.37, 8.171), (-0.9959, 11.19, 8.171), (-2.012, 11.19, 8.171), (-2.012, 11.37, 8.171), (-0.9548, 11.13, 8.553), (-1.844, 11.19, 8.171), (-1.657, 10.61, 10.37), (-1.165, 11.37, 8.171), (-1.342, 10.62, 10.35), (-1.165, 11.19, 8.171), (-1.469, 11.19, 8.042), (-1.844, 11.37, 8.171), (-1.469, 11.37, 8.042), (-1.201, 11.53, 8.86), (-1.516, 11.53, 8.672), (-1.802, 11.53, 8.86), (-1.234, 11.36, 9.531), (-1.515, 11.47, 9.467), (-1.777, 11.36, 9.539), (-2.055, 11.13, 8.286), (-1.3, 11.19, 8.042), (-1.3, 11.37, 8.042), (-1.996, 11.28, 8.117), (-1.996, 11.39, 8.117), (-1.86, 11.28, 8.117), (-1.86, 11.39, 8.117), (-1.945, 11.42, 8.04), (-1.945, 11.45, 8.067), (-1.911, 11.42, 8.04), (-1.911, 11.45, 8.067), (-1.773, 11.13, 8.157), (-1.511, 11.14, 8.168), (-1.452, 11.28, 7.988), (-1.866, 11.56, 8.527), (-1.452, 11.4, 7.988), (-1.802, 11.13, 8.552), (-0.9548, 11.13, 8.286), (-1.928, 11.56, 8.62), (-1.882, 11.56, 8.448), (-1.206, 11.13, 8.286), (-1.317, 11.28, 7.988), (-1.317, 11.4, 7.988), (-1.401, 11.43, 7.894), (-1.401, 11.46, 7.927), (-1.367, 11.43, 7.894), (-1.367, 11.46, 7.927), (-1.928, 11.57, 8.451), (-1.52, 11.13, 8.426), (-1.629, 11.46, 7.927), (-1.629, 11.43, 7.894), (-1.663, 11.46, 7.927), (-1.663, 11.43, 7.894), (-1.578, 11.4, 7.988), (-1.578, 11.28, 7.988), (-1.714, 11.4, 7.988), (-1.714, 11.28, 7.988), (-1.562, 11.37, 8.042), (-1.562, 11.19, 8.042), (-1.73, 11.37, 8.042), (-1.73, 11.19, 8.042), (-1.148, 11.28, 8.117), (-1.148, 11.4, 8.117), (-1.013, 11.28, 8.117), (-1.013, 11.4, 8.117), (-1.097, 11.42, 8.04), (-1.097, 11.46, 8.073), (-1.064, 11.42, 8.04), (-1.064, 11.46, 8.073), (-1.97, 11.57, 8.527), (-1.206, 11.13, 8.553), (-1.151, 10.21, 9.694), (-1.45, 10.11, 9.613), (-1.088, 10.7, 9.96), (-1.015, 10.41, 9.807), (-1.935, 10.4, 9.871), (-1.765, 10.21, 9.745), (-1.888, 10.67, 9.992), (-1.726, 11.07, 10.0), (-1.373, 11.47, 9.534), (-1.282, 11.07, 9.985), (-1.258, 11.13, 8.157), (-1.207, 11.53, 8.394), (-1.801, 11.53, 8.395), (-1.801, 11.13, 8.286), (-0.9537, 11.53, 8.394), (-0.9537, 11.53, 8.659), (-2.055, 11.53, 8.395), (-2.055, 11.53, 8.66), (-1.928, 11.57, 8.605), (-1.891, 11.57, 8.455), (-1.886, 11.57, 8.527), (-1.348, 11.57, 8.533), (-1.446, 11.56, 8.461), (-1.785, 11.19, 8.292), (-1.788, 11.48, 8.374), (-1.231, 11.19, 8.293), (-1.242, 11.48, 8.359), (-1.801, 11.53, 8.66), (-1.431, 11.56, 8.381), (-1.339, 11.56, 8.543), (-1.773, 11.53, 8.33), (-1.258, 11.53, 8.329), (-1.511, 11.53, 8.329), (-1.511, 11.53, 8.594), (-1.258, 11.53, 8.594), (-2.055, 11.37, 8.286), (-1.801, 11.37, 8.286), (-1.207, 11.37, 8.286), (-1.519, 11.37, 8.157), (-1.773, 11.37, 8.157), (-1.258, 11.37, 8.157), (-1.78, 11.35, 8.282), (-1.237, 11.35, 8.257), (-0.9537, 11.37, 8.286), (-1.156, 11.07, 8.769), (-1.077, 11.09, 8.832), (-1.982, 11.18, 8.954), (-1.943, 11.1, 8.841), (-1.736, 11.09, 8.591), (-1.285, 11.1, 8.593), (-1.633, 11.07, 8.611), (-0.968, 11.31, 8.628), (-1.772, 11.13, 8.426), (-1.784, 11.14, 8.411), (-1.259, 11.13, 8.427), (-1.237, 11.15, 8.393), (-2.055, 11.53, 8.527), (-1.974, 11.08, 8.339), (-1.928, 11.08, 8.512), (-1.99, 11.07, 8.419), (-1.928, 11.07, 8.342), (-1.886, 11.06, 8.419), (-1.928, 11.07, 8.496), (-1.965, 11.07, 8.347), (-1.97, 11.06, 8.419), (-1.772, 11.12, 8.293), (-1.802, 11.12, 8.419), (-1.784, 11.16, 8.352), (-1.51, 11.12, 8.294), (-1.688, 11.06, 8.293), (-1.683, 11.07, 8.221), (-1.646, 11.07, 8.37), (-1.604, 11.06, 8.293), (-1.646, 11.07, 8.216), (-1.708, 11.07, 8.293), (-1.646, 11.08, 8.386), (-1.692, 11.08, 8.213), (-1.517, 11.16, 8.293), (-1.519, 11.14, 8.168), (-1.52, 11.12, 8.293), (-1.431, 11.08, 8.214), (-1.384, 11.08, 8.387), (-1.446, 11.07, 8.294), (-1.384, 11.07, 8.217), (-1.342, 11.06, 8.294), (-1.384, 11.07, 8.371), (-1.421, 11.07, 8.222), (-1.426, 11.06, 8.294), (-1.51, 11.13, 8.427), (-1.234, 11.17, 8.343), (-1.206, 11.12, 8.42), (-1.122, 11.06, 8.42), (-1.117, 11.07, 8.348), (-1.08, 11.07, 8.497), (-1.038, 11.06, 8.42), (-1.08, 11.07, 8.343), (-1.142, 11.07, 8.42), (-1.08, 11.08, 8.513), (-1.127, 11.08, 8.34), (-1.034, 11.56, 8.447), (-1.342, 11.57, 8.461), (-1.348, 11.57, 8.389), (-1.384, 11.57, 8.538), (-1.08, 11.56, 8.619), (-1.018, 11.56, 8.527), (-1.08, 11.57, 8.45), (-1.426, 11.57, 8.461), (-1.384, 11.57, 8.384), (-1.338, 11.56, 8.381), (-1.384, 11.56, 8.554), (-1.322, 11.56, 8.461), (-1.122, 11.57, 8.527), (-1.08, 11.57, 8.604), (-1.044, 11.57, 8.454), (-1.038, 11.57, 8.527), (-1.126, 11.08, 8.502), (-1.207, 11.53, 8.659), (-1.117, 11.07, 8.492), (-1.034, 11.08, 8.34), (-1.035, 11.56, 8.609), (-1.127, 11.56, 8.447), (-1.142, 11.56, 8.527), (-1.044, 11.57, 8.598), (-1.519, 11.53, 8.595), (-1.259, 11.12, 8.294), (-1.965, 11.07, 8.49), (-1.511, 11.37, 8.157), (-1.519, 11.53, 8.33), (-1.512, 11.08, 8.584), (-1.519, 11.15, 8.391), (-1.513, 11.53, 8.61), (-1.514, 11.51, 8.283), (-1.515, 11.36, 8.169), (-1.515, 11.17, 8.196), (-1.79, 11.52, 8.576), (-1.773, 11.53, 8.595), (-1.018, 11.07, 8.42), (-1.235, 11.52, 8.533), (-1.604, 11.57, 8.462), (-1.609, 11.57, 8.39), (-1.646, 11.57, 8.539), (-1.688, 11.57, 8.462), (-1.646, 11.57, 8.385), (-1.6, 11.56, 8.382), (-1.646, 11.56, 8.555), (-1.584, 11.56, 8.462), (-1.708, 11.56, 8.462), (-1.692, 11.56, 8.382), (-1.609, 11.57, 8.534), (-1.601, 11.56, 8.544), (-1.683, 11.57, 8.39), (-1.683, 11.57, 8.534), (-1.691, 11.56, 8.544), (-1.646, 11.57, 8.462), (-1.581, 11.55, 8.569), (-1.556, 11.55, 8.462), (-1.646, 11.56, 8.369), (-1.519, 11.53, 8.462), (-1.581, 11.55, 8.363), (-1.646, 11.55, 8.584), (-1.646, 11.53, 8.595), (-1.711, 11.55, 8.569), (-1.736, 11.55, 8.462), (-1.711, 11.55, 8.363), (-1.646, 11.55, 8.345), (-1.773, 11.53, 8.462), (-1.646, 11.53, 8.33), (-1.99, 11.56, 8.527), (-1.974, 11.56, 8.448), (-1.891, 11.57, 8.599), (-1.883, 11.56, 8.61), (-1.965, 11.57, 8.455), (-1.965, 11.57, 8.599), (-1.973, 11.56, 8.61), (-1.928, 11.57, 8.527), (-1.863, 11.55, 8.635), (-1.838, 11.55, 8.527), (-1.928, 11.56, 8.435), (-1.801, 11.53, 8.527), (-1.863, 11.55, 8.429), (-1.928, 11.55, 8.65), (-1.928, 11.53, 8.66), (-1.993, 11.55, 8.635), (-2.018, 11.55, 8.527), (-1.993, 11.55, 8.429), (-1.928, 11.55, 8.411), (-1.801, 11.53, 8.528), (-1.928, 11.53, 8.395), (-1.421, 11.57, 8.389), (-1.421, 11.57, 8.533), (-1.43, 11.56, 8.543), (-1.384, 11.57, 8.461), (-1.319, 11.55, 8.569), (-1.294, 11.55, 8.461), (-1.384, 11.56, 8.368), (-1.258, 11.53, 8.461), (-1.319, 11.55, 8.362), (-1.384, 11.55, 8.583), (-1.384, 11.53, 8.594), (-1.45, 11.55, 8.569), (-1.474, 11.55, 8.461), (-1.45, 11.55, 8.362), (-1.384, 11.55, 8.344), (-1.511, 11.53, 8.461), (-1.384, 11.53, 8.329), (-1.117, 11.57, 8.454), (-1.117, 11.57, 8.598), (-1.126, 11.56, 8.609), (-1.08, 11.57, 8.527), (-1.015, 11.55, 8.634), (-0.9906, 11.55, 8.527), (-1.08, 11.56, 8.434), (-0.9537, 11.53, 8.527), (-1.015, 11.55, 8.428), (-1.08, 11.55, 8.649), (-1.08, 11.53, 8.659), (-1.146, 11.55, 8.634), (-1.17, 11.55, 8.527), (-1.146, 11.55, 8.428), (-1.08, 11.55, 8.41), (-1.207, 11.53, 8.527), (-1.08, 11.53, 8.394), (-1.044, 11.07, 8.348), (-1.044, 11.07, 8.492), (-1.035, 11.08, 8.502), (-1.08, 11.05, 8.42), (-1.146, 11.11, 8.527), (-1.17, 11.1, 8.42), (-1.08, 11.08, 8.327), (-1.973, 11.08, 8.501), (-1.146, 11.1, 8.321), (-1.08, 11.11, 8.542), (-1.08, 11.13, 8.553), (-1.015, 11.11, 8.527), (-0.9906, 11.1, 8.42), (-1.015, 11.1, 8.321), (-1.08, 11.1, 8.303), (-0.9548, 11.12, 8.42), (-1.08, 11.13, 8.286), (-0.9549, 11.34, 8.451), (-1.43, 11.08, 8.376), (-1.421, 11.07, 8.365), (-1.338, 11.08, 8.214), (-1.322, 11.07, 8.294), (-1.348, 11.07, 8.222), (-1.348, 11.07, 8.365), (-1.339, 11.08, 8.376), (-1.384, 11.05, 8.294), (-1.45, 11.11, 8.401), (-1.474, 11.1, 8.294), (-1.384, 11.08, 8.201), (-2.058, 11.33, 8.454), (-1.45, 11.1, 8.195), (-1.384, 11.11, 8.416), (-1.384, 11.13, 8.427), (-1.319, 11.11, 8.401), (-1.294, 11.1, 8.294), (-1.319, 11.1, 8.195), (-1.384, 11.1, 8.177), (-1.691, 11.08, 8.375), (-1.384, 11.13, 8.163), (-1.683, 11.07, 8.364), (-1.6, 11.08, 8.213), (-1.584, 11.07, 8.293), (-1.609, 11.07, 8.221), (-1.609, 11.07, 8.364), (-1.601, 11.08, 8.375), (-1.646, 11.05, 8.293), (-1.711, 11.11, 8.4), (-1.736, 11.1, 8.293), (-1.646, 11.08, 8.2), (-2.054, 11.12, 8.419), (-1.711, 11.1, 8.194), (-1.646, 11.11, 8.415), (-1.712, 11.05, 8.733), (-1.581, 11.11, 8.4), (-1.556, 11.1, 8.293), (-1.581, 11.1, 8.194), (-1.646, 11.1, 8.176), (-1.646, 11.13, 8.163), (-1.882, 11.08, 8.339), (-1.866, 11.07, 8.419), (-1.891, 11.07, 8.347), (-1.891, 11.07, 8.49), (-1.883, 11.08, 8.501), (-1.928, 11.05, 8.419), (-1.993, 11.11, 8.526), (-2.018, 11.1, 8.419), (-1.928, 11.08, 8.326), (-1.79, 11.52, 8.483), (-1.993, 11.1, 8.32), (-1.928, 11.11, 8.541), (-1.928, 11.13, 8.552), (-1.863, 11.11, 8.526), (-1.838, 11.1, 8.419), (-1.863, 11.1, 8.32), (-1.928, 11.1, 8.302), (-1.928, 11.13, 8.286), (-1.511, 11.53, 8.461), (-1.514, 11.52, 8.446), (-1.238, 11.5, 8.446), (-1.928, 11.37, 8.286), (-1.928, 11.37, 8.171), (-1.928, 11.19, 8.171), (-1.928, 11.39, 8.117), (-1.928, 11.28, 8.117), (-1.928, 11.45, 8.067), (-1.928, 11.42, 8.04), (-1.646, 11.43, 7.894), (-1.646, 11.28, 7.988), (-1.646, 11.37, 8.042), (-1.646, 11.19, 8.042), (-1.646, 11.37, 8.157), (-1.646, 11.4, 7.988), (-1.646, 11.46, 7.927), (-1.384, 11.4, 7.988), (-1.384, 11.46, 7.927), (-1.384, 11.19, 8.042), (-1.384, 11.43, 7.894), (-1.384, 11.37, 8.042), (-1.384, 11.28, 7.988), (-1.384, 11.37, 8.157), (-1.08, 11.37, 8.286), (-1.08, 11.4, 8.117), (-1.08, 11.37, 8.171), (-1.08, 11.42, 8.04), (-1.08, 11.19, 8.171), (-1.08, 11.46, 8.073), (-1.08, 11.28, 8.117), (-1.928, 11.53, 8.863), (-1.677, 11.53, 8.731), (-1.355, 11.53, 8.724), (-1.08, 11.53, 8.863), (-1.225, 11.53, 9.076), (-1.516, 11.53, 9.158), (-1.778, 11.53, 9.076), (-1.928, 11.53, 8.988), (-1.677, 11.53, 9.131), (-1.355, 11.53, 9.131), (-1.08, 11.53, 8.988), (-1.507, 10.97, 10.24), (-1.627, 11.35, 9.843), (-1.514, 11.4, 9.729), (-1.398, 11.35, 9.836), (-1.615, 11.13, 10.11), (-1.404, 11.13, 10.1), (-1.435, 11.29, 9.993), (-1.59, 11.29, 9.998), (-1.513, 11.27, 9.928), (-1.865, 11.08, 8.772), (-1.389, 11.08, 8.614), (-1.31, 11.05, 8.734), (-1.622, 11.04, 8.745), (-1.511, 11.03, 8.743), (-1.401, 11.04, 8.745), (-1.698, 11.02, 8.837), (-1.326, 11.02, 8.835), (-1.623, 11.0, 8.86), (-1.512, 11.0, 8.864), (-1.402, 11.0, 8.859), (-1.782, 11.07, 8.737), (-1.849, 10.99, 9.078), (-1.79, 11.02, 8.947), (-1.5, 10.82, 9.186), (-1.511, 10.93, 9.051), (-1.17, 10.98, 9.064), (-1.237, 11.01, 8.942), (-1.734, 11.02, 8.875), (-1.238, 11.06, 8.736), (-1.291, 11.01, 8.872), (-1.513, 10.98, 8.952), (-1.666, 10.96, 9.032), (-1.698, 10.87, 9.169), (-1.639, 10.99, 8.938), (-1.358, 10.95, 9.027), (-1.309, 10.86, 9.159), (-1.388, 10.99, 8.935), (-1.204, -1.274, 0.4029), (0.0, 2.362, -3.151), (-2.364, -0.5025, -0.7361), (-2.385, 0.03994, -1.548), (-1.692, -1.077, 0.1425), (-2.108, -0.8436, -0.2192), (-0.7444, -1.445, 0.581), (-0.3412, -1.548, 0.7032), (0.0, -1.591, 0.7681), (-0.6692, 2.076, -3.17), (-2.133, 0.5729, -2.313), (-1.598, 1.289, -2.882), (-1.081, 1.799, -3.149), (-1.764, 11.52, -2.041), (-1.928, 11.51, -1.995), (-1.516, 11.51, -2.238), (-1.677, 11.51, -2.18), (-1.238, 11.52, -2.041), (-1.355, 11.51, -2.186), (-1.08, 11.51, -1.995), (-1.778, 11.51, -1.764), (-1.928, 11.51, -1.867), (-1.516, 11.51, -1.74), (-1.677, 11.51, -1.724), (-1.225, 11.51, -1.764), (-1.355, 11.51, -1.724), (-1.08, 11.51, -1.867)], [], [(7, 19, 18, 6), (4, 16, 15, 3), (11, 23, 22, 10), (1, 13, 12, 0), (8, 20, 19, 7), (5, 17, 16, 4), (0, 12, 23, 11), (2, 14, 13, 1), (9, 21, 20, 8), (6, 18, 17, 5), (3, 15, 14, 2), (10, 22, 21, 9), (12, 24, 35, 23), (14, 26, 25, 13), (21, 33, 32, 20), (18, 30, 29, 17), (15, 27, 26, 14), (22, 34, 33, 21), (19, 31, 30, 18), (16, 28, 27, 15), (23, 35, 34, 22), (13, 25, 24, 12), (20, 32, 31, 19), (17, 29, 28, 16), (29, 41, 40, 28), (24, 36, 45, 35), (26, 38, 37, 25), (30, 42, 41, 29), (27, 39, 38, 26), (31, 43, 42, 30), (28, 40, 39, 27), (35, 45, 44, 34), (25, 37, 36, 24), (44, 47, 46, 34), (47, 49, 48, 46), (31, 50, 51, 43), (50, 52, 53, 51), (87, 86, 88, 89), (89, 88, 90, 91), (85, 84, 86, 87), (55, 54, 84, 85), (56, 57, 54, 55), (83, 82, 57, 56), (45, 36, 58, 60), (44, 45, 60, 59), (61, 47, 44, 59), (62, 49, 47, 61), (58, 36, 63, 64), (64, 63, 65, 66), (66, 65, 67, 68), (58, 64, 70, 69), (69, 70, 72, 71), (71, 72, 74, 73), (73, 74, 76, 75), (75, 76, 78, 77), (79, 63, 36, 37), (79, 37, 80, 81), (81, 80, 82, 83), (91, 90, 92, 93), (93, 92, 94, 95), (95, 94, 96, 97), (85, 87, 99, 98), (98, 99, 101, 100), (86, 84, 102, 103), (103, 102, 104, 105), (105, 104, 106, 107), (107, 106, 108, 109), (109, 108, 110, 111), (116, 115, 238, 117), (116, 117, 119, 118), (116, 118, 96, 94), (115, 116, 94, 92), (114, 115, 92, 90), (112, 114, 90, 88), (103, 112, 88, 86), (104, 102, 120, 121), (84, 54, 120, 102), (42, 43, 126, 125), (43, 51, 127, 126), (40, 41, 124, 123), (51, 53, 128, 127), (41, 42, 125, 124), (39, 40, 123, 122), (127, 128, 135, 134), (125, 126, 133, 132), (123, 124, 131, 130), (126, 127, 134, 133), (124, 125, 132, 131), (122, 123, 130, 129), (120, 54, 136, 137), (121, 120, 137, 138), (137, 136, 139, 140), (138, 137, 140, 141), (122, 129, 144, 143), (39, 122, 143, 142), (143, 144, 147, 146), (142, 143, 146, 145), (146, 147, 150, 149), (145, 146, 149, 148), (140, 139, 148, 149), (141, 140, 149, 150), (145, 148, 153, 152), (142, 145, 152, 151), (139, 136, 153, 148), (153, 136, 54, 57), (152, 153, 57, 82), (151, 152, 82, 80), (151, 80, 37, 38), (142, 151, 38, 39), (32, 33, 155, 154), (154, 155, 157, 156), (50, 31, 32, 154), (52, 50, 154, 156), (155, 33, 34, 46), (157, 155, 46, 48), (58, 69, 158, 60), (69, 71, 159, 158), (158, 159, 59, 60), (62, 61, 161, 162), (73, 75, 165, 164), (59, 159, 167, 160), (61, 59, 160, 161), (75, 77, 166, 165), (159, 71, 163, 167), (71, 73, 164, 163), (162, 161, 168, 169), (169, 168, 170, 171), (171, 170, 172, 173), (168, 161, 160, 184), (173, 172, 174, 175), (175, 174, 176, 177), (177, 176, 178, 179), (165, 166, 179, 178), (180, 181, 163, 164), (178, 180, 164, 165), (170, 168, 184, 183), (172, 170, 183, 182), (186, 187, 182, 183), (185, 186, 183, 184), (167, 185, 184, 160), (163, 186, 185, 167), (181, 187, 186, 163), (83, 56, 189, 192), (79, 81, 191, 190), (56, 55, 188, 189), (81, 83, 192, 191), (190, 191, 196, 195), (189, 188, 193, 194), (191, 192, 197, 196), (192, 189, 194, 197), (63, 79, 190, 65), (65, 190, 195, 67), (98, 100, 193, 188), (85, 98, 188, 55), (198, 196, 197, 194), (198, 199, 195, 196), (193, 199, 198, 194), (100, 101, 201, 200), (193, 100, 200, 199), (67, 195, 199, 200), (68, 67, 200, 201), (66, 68, 203, 202), (201, 101, 205, 206), (101, 99, 204, 205), (68, 201, 206, 203), (206, 205, 210, 211), (202, 203, 208, 207), (203, 206, 211, 208), (205, 204, 209, 210), (211, 210, 215, 216), (207, 208, 213, 212), (208, 211, 216, 213), (210, 209, 214, 215), (216, 215, 220, 221), (212, 213, 218, 217), (213, 216, 221, 218), (215, 214, 219, 220), (221, 220, 225, 226), (217, 218, 223, 222), (218, 221, 226, 223), (220, 219, 224, 225), (204, 99, 87, 89), (209, 204, 89, 91), (214, 209, 91, 93), (219, 214, 93, 95), (224, 219, 95, 97), (70, 64, 66, 202), (72, 70, 202, 207), (74, 72, 207, 212), (76, 74, 212, 217), (78, 76, 217, 222), (310, 309, 233, 227), (312, 311, 229, 230), (314, 313, 231, 232), (315, 310, 227, 228), (316, 314, 232, 234), (311, 315, 228, 229), (309, 316, 234, 233), (313, 312, 230, 231), (228, 227, 230, 229), (231, 230, 227, 233), (232, 231, 233, 234), (236, 119, 117, 237), (111, 236, 237, 109), (107, 109, 237, 235), (113, 235, 114, 112), (117, 238, 235, 237), (115, 114, 235, 238), (105, 113, 112, 103), (107, 235, 113, 105), (108, 106, 240, 241), (104, 121, 243, 239), (138, 141, 252, 251), (129, 130, 245, 244), (147, 144, 253, 254), (130, 131, 246, 245), (110, 108, 241, 242), (131, 132, 247, 246), (121, 138, 251, 243), (144, 129, 244, 253), (141, 150, 255, 252), (132, 133, 248, 247), (106, 104, 239, 240), (133, 134, 249, 248), (134, 135, 250, 249), (150, 147, 254, 255), (239, 243, 260, 256), (251, 252, 269, 268), (244, 245, 262, 261), (253, 244, 261, 270), (245, 246, 263, 262), (254, 253, 270, 271), (246, 247, 264, 263), (255, 254, 271, 272), (247, 248, 265, 264), (240, 239, 256, 257), (252, 255, 272, 269), (248, 249, 266, 265), (241, 240, 257, 258), (249, 250, 267, 266), (242, 241, 258, 259), (243, 251, 268, 260), (266, 267, 274, 273), (273, 291, 265, 266), (261, 317, 275, 270), (263, 264, 278, 277), (262, 263, 277, 276), (180, 178, 312, 313), (280, 279, 281, 282), (282, 281, 283, 284), (284, 283, 285, 286), (286, 285, 287, 288), (288, 287, 289, 290), (276, 277, 293, 292), (292, 293, 295, 294), (294, 295, 297, 296), (296, 297, 299, 298), (298, 299, 301, 300), (300, 301, 285, 283), (297, 295, 303, 302), (294, 296, 305, 304), (297, 302, 301, 299), (296, 298, 300, 305), (293, 277, 303, 295), (294, 304, 276, 292), (287, 285, 301, 302), (287, 302, 303, 289), (277, 278, 289, 303), (281, 305, 300, 283), (276, 307, 261, 262), (279, 280, 308, 307), (281, 279, 304, 305), (304, 279, 307, 276), (182, 187, 316, 309), (176, 174, 315, 311), (187, 181, 314, 316), (174, 172, 310, 315), (181, 180, 313, 314), (178, 176, 311, 312), (172, 182, 309, 310), (265, 306, 278, 264), (290, 289, 278, 306), (307, 308, 317, 261), (291, 318, 306, 265), (339, 326, 325, 340), (321, 322, 284, 286), (320, 321, 286, 288), (319, 320, 288, 290), (318, 319, 290, 306), (322, 321, 324, 323), (325, 326, 328, 327), (327, 328, 330, 329), (325, 327, 332, 331), (331, 332, 334, 333), (333, 334, 280, 282), (331, 333, 322, 323), (284, 322, 333, 282), (330, 328, 335, 337), (326, 338, 335, 328), (329, 330, 337, 336), (329, 336, 332, 327), (340, 325, 331, 323), (339, 340, 323, 324), (339, 324, 338, 326), (321, 320, 338, 324), (320, 319, 335, 338), (319, 318, 337, 335), (334, 332, 336, 341), (280, 334, 341, 308), (337, 318, 291, 344), (336, 337, 344, 343), (341, 336, 343, 342), (308, 341, 342, 317), (343, 344, 354, 353), (342, 343, 353, 352), (342, 352, 275, 317), (365, 366, 361, 362), (368, 367, 356, 355), (355, 356, 358, 357), (357, 358, 360, 359), (353, 354, 362, 363), (272, 271, 351, 350), (350, 351, 348, 349), (375, 374, 346, 347), (363, 345, 352, 353), (364, 365, 362, 354), (291, 364, 354, 344), (273, 274, 367, 368), (273, 368, 364, 291), (365, 364, 368, 355), (366, 365, 355, 357), (348, 351, 371, 370), (384, 383, 349, 348), (271, 270, 371, 351), (275, 352, 371, 270), (370, 371, 352, 345), (346, 374, 380, 369), (374, 373, 379, 380), (373, 372, 378, 379), (377, 372, 373, 376), (376, 373, 374, 375), (359, 360, 369, 380), (361, 366, 382, 381), (357, 359, 382, 366), (382, 359, 380, 379), (381, 382, 379, 378), (372, 377, 383, 384), (385, 384, 348, 370), (386, 385, 370, 345), (378, 372, 384, 385), (381, 378, 385, 386), (361, 381, 386, 387), (387, 386, 345, 363), (361, 387, 363, 362), (259, 258, 390, 391), (258, 257, 389, 390), (257, 256, 388, 389), (269, 272, 350, 392), (393, 388, 256, 260), (260, 268, 269, 394), (393, 260, 394, 395), (396, 394, 269, 392), (395, 394, 396, 397), (377, 376, 401, 402), (375, 347, 398, 400), (349, 383, 403, 399), (376, 375, 400, 401), (383, 377, 402, 403), (399, 403, 409, 405), (401, 400, 406, 407), (403, 402, 408, 409), (402, 401, 407, 408), (400, 398, 404, 406), (405, 409, 415, 411), (407, 406, 412, 413), (409, 408, 414, 415), (408, 407, 413, 414), (406, 404, 410, 412), (396, 405, 411, 397), (399, 405, 396, 392), (349, 399, 392, 350), (414, 413, 418, 419), (413, 412, 417, 418), (412, 410, 416, 417), (492, 491, 422, 423), (491, 493, 421, 422), (493, 494, 420, 421), (423, 422, 426, 427), (422, 421, 425, 426), (421, 420, 424, 425), (772, 771, 430, 431), (771, 773, 429, 430), (773, 774, 428, 429), (431, 430, 434, 435), (430, 429, 433, 434), (429, 428, 432, 433), (391, 390, 437, 438), (390, 389, 436, 437), (1613, 1621, 440, 441), (441, 440, 443, 444), (444, 443, 446, 447), (776, 775, 449, 450), (450, 449, 452, 453), (449, 448, 451, 452), (395, 397, 456, 455), (393, 395, 455, 454), (1615, 1614, 459, 458), (458, 459, 462, 461), (461, 462, 465, 464), (778, 777, 468, 467), (467, 468, 471, 470), (466, 467, 470, 469), (411, 415, 478, 477), (1617, 1616, 480, 479), (479, 480, 482, 481), (481, 482, 484, 483), (780, 779, 486, 485), (485, 486, 488, 487), (1619, 1620, 494, 493), (1618, 1619, 493, 491), (1612, 1618, 491, 492), (442, 439, 548, 549), (463, 475, 556, 553), (388, 472, 436, 389), (460, 463, 553, 552), (473, 457, 551, 554), (393, 454, 472, 388), (485, 487, 471, 468), (780, 485, 468, 777), (481, 483, 465, 462), (479, 481, 462, 459), (1617, 479, 459, 1614), (411, 477, 456, 397), (431, 435, 488, 486), (772, 431, 486, 779), (423, 427, 484, 482), (492, 423, 482, 480), (1612, 492, 480, 1616), (414, 419, 478, 415), (495, 496, 498, 497), (495, 497, 500, 499), (499, 500, 502, 501), (501, 502, 504, 503), (502, 500, 507, 508), (504, 502, 508, 509), (500, 497, 505, 507), (497, 498, 506, 505), (508, 507, 512, 513), (505, 506, 511, 510), (509, 508, 513, 514), (507, 505, 510, 512), (513, 512, 517, 518), (510, 511, 516, 515), (514, 513, 518, 519), (512, 510, 515, 517), (518, 517, 522, 523), (515, 516, 521, 520), (519, 518, 523, 524), (517, 515, 520, 522), (495, 499, 527, 525), (499, 501, 528, 527), (496, 495, 525, 526), (501, 503, 529, 528), (528, 529, 534, 533), (525, 527, 532, 530), (527, 528, 533, 532), (526, 525, 530, 531), (535, 522, 520, 521), (524, 523, 522, 535), (531, 530, 536, 489), (435, 434, 536, 530), (490, 537, 433, 432), (489, 536, 537, 490), (433, 537, 536, 434), (539, 540, 533, 534), (538, 541, 540, 539), (540, 541, 452, 451), (452, 541, 538, 453), (543, 544, 530, 532), (435, 530, 544, 488), (532, 533, 545, 543), (471, 542, 546, 470), (542, 471, 487, 547), (470, 546, 545, 469), (543, 545, 546, 542), (544, 543, 542, 547), (488, 544, 547, 487), (553, 556, 564, 561), (549, 548, 474, 557), (554, 551, 559, 562), (551, 552, 560, 559), (445, 442, 549, 550), (439, 473, 554, 548), (457, 460, 552, 551), (475, 445, 550, 556), (562, 559, 567, 570), (559, 560, 568, 567), (564, 558, 566, 572), (474, 562, 570, 555), (552, 553, 561, 560), (550, 549, 557, 558), (548, 554, 562, 474), (556, 550, 558, 564), (572, 566, 574, 580), (555, 570, 578, 563), (566, 565, 573, 574), (568, 569, 577, 576), (557, 474, 555, 565), (561, 564, 572, 569), (560, 561, 569, 568), (558, 557, 565, 566), (576, 577, 585, 584), (577, 580, 588, 585), (573, 563, 571, 581), (578, 575, 583, 586), (567, 568, 576, 575), (570, 567, 575, 578), (565, 555, 563, 573), (569, 572, 580, 577), (581, 571, 579, 589), (586, 583, 591, 594), (583, 584, 592, 591), (588, 582, 590, 595), (574, 573, 581, 582), (563, 578, 586, 571), (580, 574, 582, 588), (575, 576, 584, 583), (693, 692, 599, 598), (688, 689, 601, 587), (690, 691, 596, 597), (585, 588, 595, 593), (584, 585, 593, 592), (582, 581, 589, 590), (571, 586, 594, 579), (689, 693, 598, 601), (691, 688, 587, 596), (692, 694, 600, 599), (595, 590, 626, 609), (813, 815, 1117, 1039), (1087, 802, 699, 986), (457, 473, 623, 620), (463, 460, 621, 622), (475, 463, 622, 624), (439, 442, 618, 617), (442, 445, 619, 618), (473, 439, 617, 623), (460, 457, 620, 621), (445, 475, 624, 619), (443, 440, 617, 618), (446, 443, 618, 619), (622, 621, 461, 464), (458, 461, 621, 620), (781, 778, 467, 466), (782, 781, 466, 476), (783, 782, 476, 448), (775, 783, 448, 449), (1622, 1615, 458, 620), (1623, 1622, 620, 623), (1624, 1623, 623, 617), (1621, 1624, 617, 440), (593, 595, 609, 616), (604, 605, 597, 596), (1068, 612, 640, 1070), (1090, 682, 683, 1092), (638, 639, 805, 698), (1085, 650, 660, 1083), (900, 1625, 1628, 925), (925, 1628, 1627, 888), (946, 1626, 1625, 715), (1635, 1632, 636, 603), (695, 694, 593, 616), (690, 697, 626, 590), (613, 612, 637, 800), (1067, 613, 800, 1066), (1068, 615, 701, 1062), (615, 629, 801, 701), (643, 642, 646, 647), (612, 613, 641, 640), (629, 615, 642, 643), (1067, 629, 643, 1069), (1072, 644, 645, 1071), (1069, 643, 647, 1071), (1070, 640, 644, 1072), (640, 641, 645, 644), (628, 630, 652, 650), (1084, 639, 659, 1080), (639, 638, 658, 659), (1083, 660, 661, 1081), (1093, 678, 682, 1090), (630, 628, 649, 891), (1089, 610, 681, 1088), (678, 679, 683, 682), (1091, 627, 678, 1093), (625, 627, 657, 802), (1082, 628, 650, 1085), (673, 672, 668, 669), (670, 671, 667, 666), (1074, 673, 669, 1073), (681, 680, 684, 685), (1082, 638, 698, 1025), (1084, 630, 891, 1086), (1089, 625, 802, 1087), (1091, 611, 654, 1003), (610, 611, 680, 681), (1088, 681, 685, 1092), (1080, 659, 663, 1081), (627, 625, 679, 678), (1076, 677, 673, 1074), (676, 677, 648, 804), (1075, 676, 804, 1077), (675, 674, 803, 843), (674, 675, 671, 670), (650, 652, 661, 660), (1075, 674, 670, 1078), (1078, 670, 666, 1079), (1073, 669, 668, 1079), (1076, 675, 843, 1044), (677, 676, 672, 673), (659, 658, 662, 663), (821, 704, 800, 1016), (597, 634, 697, 690), (636, 600, 694, 695), (592, 593, 694, 692), (589, 579, 688, 691), (594, 591, 693, 689), (590, 589, 691, 690), (579, 594, 689, 688), (591, 592, 692, 693), (870, 973, 879, 878), (972, 971, 876, 886), (876, 973, 870, 970), (716, 710, 871, 953), (806, 711, 701, 801), (804, 648, 711, 806), (653, 818, 817, 813), (713, 807, 802, 657), (698, 805, 807, 713), (873, 866, 865, 875), (651, 708, 934, 935), (872, 959, 716, 953), (724, 723, 732, 733), (728, 731, 740, 737), (727, 728, 737, 736), (729, 726, 735, 738), (737, 740, 748, 745), (733, 732, 730, 741), (738, 735, 743, 746), (735, 736, 744, 743), (725, 724, 733, 734), (723, 729, 738, 732), (726, 727, 736, 735), (731, 725, 734, 740), (746, 743, 751, 754), (743, 744, 752, 751), (748, 742, 750, 756), (730, 746, 754, 739), (736, 737, 745, 744), (734, 733, 741, 742), (732, 738, 746, 730), (740, 734, 742, 748), (798, 795, 758, 763), (797, 794, 762, 747), (795, 792, 757, 758), (796, 793, 761, 760), (741, 730, 739, 749), (745, 748, 756, 753), (744, 745, 753, 752), (742, 741, 749, 750), (760, 761, 768, 767), (761, 763, 770, 768), (757, 747, 755, 764), (762, 759, 766, 769), (799, 796, 760, 759), (794, 799, 759, 762), (792, 797, 747, 757), (793, 798, 763, 761), (758, 757, 764, 765), (747, 762, 769, 755), (763, 758, 765, 770), (759, 760, 767, 766), (726, 729, 476, 466), (728, 727, 469, 545), (731, 728, 545, 533), (723, 724, 451, 448), (724, 725, 540, 451), (729, 723, 448, 476), (727, 726, 466, 469), (725, 731, 533, 540), (767, 1147, 1146, 766), (755, 1142, 1144, 764), (770, 1150, 1148, 768), (768, 1148, 1147, 767), (765, 1145, 1150, 770), (769, 1149, 1142, 755), (766, 1146, 1149, 769), (764, 1144, 1145, 765), (446, 619, 783, 775), (619, 624, 782, 783), (624, 622, 781, 782), (622, 464, 778, 781), (427, 772, 779, 484), (483, 780, 777, 465), (483, 484, 779, 780), (464, 465, 777, 778), (447, 446, 775, 776), (425, 424, 774, 773), (426, 425, 773, 771), (427, 426, 771, 772), (753, 756, 790, 787), (749, 739, 789, 785), (754, 751, 791, 788), (751, 752, 786, 791), (752, 753, 787, 786), (750, 749, 785, 784), (739, 754, 788, 789), (756, 750, 784, 790), (787, 790, 798, 793), (785, 789, 797, 792), (788, 791, 799, 794), (791, 786, 796, 799), (786, 787, 793, 796), (784, 785, 792, 795), (789, 788, 794, 797), (790, 784, 795, 798), (1066, 800, 704, 952), (806, 801, 700, 712), (804, 806, 712, 718), (1077, 804, 718, 931), (1086, 891, 720, 969), (807, 805, 719, 714), (802, 807, 714, 699), (813, 817, 608, 815), (1036, 1016, 800, 637), (599, 600, 607, 811), (705, 606, 811, 607), (815, 893, 1118, 1117), (815, 608, 665, 893), (602, 1057, 1114, 812), (1039, 1117, 1122, 1120), (1119, 1116, 1121, 1124), (893, 853, 1019, 1115), (1117, 1118, 1123, 1122), (1004, 808, 702, 977), (1004, 816, 614, 1002), (816, 703, 605, 604), (893, 1115, 1119, 1118), (1118, 1119, 1124, 1123), (832, 830, 817, 818), (831, 832, 818, 653), (819, 820, 687, 814), (854, 855, 687, 820), (889, 854, 820, 819), (826, 1050, 825, 1047), (827, 1048, 1049, 823), (829, 1050, 827, 890), (1045, 1046, 826, 1047), (827, 1050, 826, 1048), (994, 890, 827, 823), (822, 824, 1052, 1055), (822, 828, 829, 824), (824, 829, 890, 994), (825, 1050, 829, 828), (825, 1053, 1045, 1047), (824, 994, 1051, 1052), (1049, 1048, 826, 1046), (839, 834, 1026, 1024), (836, 1032, 837, 1030), (841, 839, 1034, 1037), (841, 835, 834, 839), (837, 1032, 838, 1029), (848, 1012, 852, 851), (848, 1015, 1007, 1009), (850, 1012, 849, 1010), (850, 1010, 1011, 846), (1011, 1010, 849, 1008), (880, 882, 858, 862), (859, 990, 860, 987), (860, 993, 883, 987), (863, 857, 856, 861), (856, 990, 858, 882), (1027, 1028, 837, 1029), (838, 1035, 1027, 1029), (834, 1032, 836, 1026), (839, 1024, 1033, 1034), (1024, 1026, 836, 840), (838, 1032, 834, 835), (836, 1030, 1031, 840), (1031, 1030, 837, 1028), (845, 847, 1014, 1017), (1007, 1008, 849, 1009), (847, 852, 1006, 1005), (845, 851, 852, 847), (852, 1012, 850, 1006), (1005, 1006, 850, 846), (849, 1012, 848, 1009), (847, 1005, 1013, 1014), (858, 990, 859, 988), (863, 861, 992, 995), (860, 990, 856, 857), (858, 988, 989, 862), (883, 901, 859, 987), (861, 856, 882, 880), (989, 988, 859, 901), (861, 880, 991, 992), (664, 942, 933, 936), (656, 707, 708, 651), (935, 934, 706, 655), (708, 939, 706, 934), (717, 709, 867, 874), (872, 956, 865, 866), (875, 717, 957, 958), (867, 954, 955, 874), (864, 869, 975, 978), (877, 973, 876, 971), (870, 976, 885, 970), (869, 879, 887, 884), (894, 853, 893, 665), (1627, 721, 895, 888), (922, 888, 895, 1064), (1063, 1064, 895, 721), (897, 896, 720, 891), (892, 896, 897, 803), (843, 803, 897, 898), (891, 649, 898, 897), (844, 843, 898, 842), (842, 898, 649, 833), (656, 651, 941, 944), (686, 939, 664, 936), (706, 937, 938, 655), (706, 939, 686, 937), (664, 939, 708, 707), (938, 937, 686, 932), (933, 932, 686, 936), (651, 935, 940, 941), (955, 954, 871, 710), (865, 956, 867, 709), (873, 875, 958, 961), (867, 956, 871, 954), (871, 956, 872, 953), (875, 865, 709, 717), (884, 887, 877, 868), (864, 878, 879, 869), (869, 884, 974, 975), (877, 971, 972, 868), (879, 973, 877, 887), (885, 886, 876, 970), (1625, 900, 899, 715), (715, 899, 1054, 951), (951, 1054, 712, 700), (1629, 881, 902, 722), (1065, 985, 699, 714), (960, 1065, 714, 719), (1115, 814, 1116, 1119), (1115, 1019, 819, 814), (997, 614, 810, 809), (905, 916, 917, 909), (908, 904, 903, 910), (910, 903, 913, 914), (914, 913, 905, 909), (912, 911, 906, 915), (917, 916, 906, 911), (905, 918, 906, 916), (903, 918, 905, 913), (907, 918, 903, 904), (906, 918, 907, 915), (910, 914, 919, 920), (907, 921, 912, 915), (908, 910, 920, 923), (922, 920, 919, 888), (904, 908, 921, 907), (914, 909, 924, 919), (909, 917, 926, 924), (925, 924, 926, 900), (888, 919, 924, 925), (917, 911, 927, 926), (911, 912, 928, 927), (927, 930, 900, 926), (912, 921, 929, 928), (921, 908, 923, 929), (929, 931, 718, 928), (892, 931, 929, 923), (892, 923, 920, 922), (718, 930, 927, 928), (943, 941, 940, 715), (707, 656, 942, 664), (935, 655, 945, 940), (655, 938, 947, 945), (946, 945, 947, 705), (715, 940, 945, 946), (938, 932, 948, 947), (932, 933, 949, 948), (948, 821, 705, 947), (933, 942, 950, 949), (942, 656, 944, 950), (950, 952, 704, 949), (700, 952, 950, 944), (700, 944, 941, 943), (704, 821, 948, 949), (960, 958, 957, 722), (866, 873, 959, 872), (717, 874, 962, 957), (874, 955, 964, 962), (963, 962, 964, 721), (722, 957, 962, 963), (955, 710, 965, 964), (710, 716, 966, 965), (965, 968, 721, 964), (716, 959, 967, 966), (959, 873, 961, 967), (967, 969, 720, 966), (719, 969, 967, 961), (719, 961, 958, 960), (720, 968, 965, 966), (977, 975, 974, 703), (878, 864, 976, 870), (884, 868, 979, 974), (868, 972, 981, 979), (980, 979, 981, 881), (703, 974, 979, 980), (972, 886, 982, 981), (886, 885, 983, 982), (982, 985, 881, 981), (885, 976, 984, 983), (976, 864, 978, 984), (984, 986, 699, 983), (702, 986, 984, 978), (702, 978, 975, 977), (699, 985, 982, 983), (855, 992, 991, 687), (857, 863, 993, 860), (880, 862, 996, 991), (862, 989, 998, 996), (997, 996, 998, 614), (687, 991, 996, 997), (989, 901, 999, 998), (901, 883, 1000, 999), (999, 1002, 614, 998), (883, 993, 1001, 1000), (993, 863, 995, 1001), (1001, 1003, 654, 1000), (657, 1003, 1001, 995), (657, 995, 992, 855), (654, 1002, 999, 1000), (808, 1004, 1002, 654), (816, 1004, 977, 703), (611, 610, 808, 654), (833, 1014, 1013, 853), (851, 845, 1015, 848), (1005, 846, 1018, 1013), (846, 1011, 1020, 1018), (1019, 1018, 1020, 819), (853, 1013, 1018, 1019), (1011, 1008, 1021, 1020), (1008, 1007, 1022, 1021), (1021, 889, 819, 1020), (1007, 1015, 1023, 1022), (1015, 845, 1017, 1023), (1023, 1025, 698, 1022), (649, 1025, 1023, 1017), (649, 1017, 1014, 833), (698, 889, 1021, 1022), (698, 713, 854, 889), (713, 657, 855, 854), (830, 1034, 1033, 817), (835, 841, 1035, 838), (1024, 840, 1038, 1033), (840, 1031, 1040, 1038), (608, 1038, 1040, 665), (817, 1033, 1038, 608), (1031, 1028, 1041, 1040), (1028, 1027, 1042, 1041), (1041, 844, 665, 1040), (1027, 1035, 1043, 1042), (1035, 841, 1037, 1043), (1043, 1044, 843, 1042), (648, 1044, 1043, 1037), (648, 1037, 1034, 830), (843, 844, 1041, 1042), (894, 842, 833, 853), (665, 844, 842, 894), (1036, 1052, 1051, 602), (828, 822, 1053, 825), (994, 823, 1056, 1051), (823, 1049, 1058, 1056), (1057, 1056, 1058, 653), (602, 1051, 1056, 1057), (1049, 1046, 1059, 1058), (1046, 1045, 1060, 1059), (1059, 831, 653, 1058), (1045, 1053, 1061, 1060), (1053, 822, 1055, 1061), (1061, 1062, 701, 1060), (637, 1062, 1061, 1055), (637, 1055, 1052, 1036), (701, 831, 1059, 1060), (701, 711, 832, 831), (711, 648, 830, 832), (602, 606, 1016, 1036), (705, 821, 1016, 606), (930, 718, 712, 1054), (900, 930, 1054, 899), (720, 896, 1064, 1063), (892, 922, 1064, 896), (722, 902, 1065, 960), (902, 881, 985, 1065), (801, 1066, 952, 700), (642, 1070, 1072, 646), (641, 1069, 1071, 645), (646, 1072, 1071, 647), (613, 1067, 1069, 641), (612, 1068, 1062, 637), (629, 1067, 1066, 801), (615, 1068, 1070, 642), (677, 1076, 1044, 648), (667, 1073, 1079, 666), (672, 1078, 1079, 668), (676, 1075, 1078, 672), (674, 1075, 1077, 803), (675, 1076, 1074, 671), (671, 1074, 1073, 667), (805, 1086, 969, 719), (652, 1080, 1081, 661), (639, 1084, 1086, 805), (628, 1082, 1025, 649), (638, 1082, 1085, 658), (662, 1083, 1081, 663), (630, 1084, 1080, 652), (658, 1085, 1083, 662), (679, 1088, 1092, 683), (627, 1091, 1003, 657), (610, 1089, 1087, 808), (611, 1091, 1093, 680), (625, 1089, 1088, 679), (680, 1093, 1090, 684), (684, 1090, 1092, 685), (808, 1087, 986, 702), (803, 1077, 931, 892), (1630, 1629, 722, 963), (721, 1627, 1630, 963), (881, 1629, 1631, 980), (631, 1096, 1103, 1098), (1095, 633, 1100, 1102), (1097, 631, 1098, 1104), (632, 1095, 1102, 1099), (1096, 632, 1099, 1103), (633, 1094, 1101, 1100), (1634, 1635, 603, 635), (1637, 1634, 635, 696), (1636, 1637, 696, 634), (1105, 616, 609, 626), (1108, 697, 634, 696), (1107, 1108, 696, 635), (1106, 1107, 635, 603), (695, 1106, 603, 636), (1113, 1105, 1110, 1111), (695, 1109, 1112, 1106), (1108, 1111, 1110, 697), (1112, 1109, 1105, 1113), (1113, 1111, 1108, 1107), (1112, 1113, 1107, 1106), (616, 1105, 1109, 695), (697, 1110, 1105, 626), (607, 1626, 946, 705), (1633, 1626, 607, 600), (1632, 1633, 600, 636), (1638, 1636, 634, 597), (1631, 1638, 597, 605), (980, 1631, 605, 703), (653, 1125, 1114, 1057), (653, 813, 1039, 1125), (812, 1114, 1127, 1126), (1137, 1136, 1129, 1128), (1140, 1139, 1131, 1130), (1130, 1131, 809, 810), (1125, 1132, 1127, 1114), (997, 809, 1133, 687), (809, 1131, 1134, 1133), (1141, 1134, 1131, 1139), (1138, 1135, 1129, 1136), (1132, 1138, 1136, 1127), (1126, 1127, 1136, 1137), (1135, 1141, 1139, 1129), (1128, 1129, 1139, 1140), (1132, 1125, 1039, 1120), (1138, 1132, 1120, 1122), (1135, 1138, 1122, 1123), (1141, 1135, 1123, 1124), (1134, 1141, 1124, 1121), (1133, 1134, 1121, 1116), (687, 1133, 1116, 814), (587, 601, 1128, 1140), (596, 587, 1140, 1130), (604, 596, 1130, 810), (816, 604, 810, 614), (1137, 1128, 601, 598), (1126, 1137, 598, 599), (812, 1126, 599, 811), (602, 812, 811, 606), (1240, 1239, 1154, 1153), (1235, 1236, 1156, 1143), (1237, 1238, 1151, 1152), (1236, 1240, 1153, 1156), (1238, 1235, 1143, 1151), (1239, 1241, 1155, 1154), (1150, 1145, 1173, 1164), (1283, 1285, 1587, 1509), (1557, 1272, 1246, 1456), (1148, 1150, 1164, 1171), (1159, 1160, 1152, 1151), (1538, 1167, 1187, 1540), (1560, 1229, 1230, 1562), (1185, 1186, 1275, 1245), (1555, 1197, 1207, 1553), (1370, 1180, 1565, 1395), (1395, 1565, 1179, 1358), (1416, 1564, 1180, 1262), (1572, 1570, 1183, 1158), (1242, 1241, 1148, 1171), (1237, 1244, 1173, 1145), (1168, 1167, 1184, 1270), (1537, 1168, 1270, 1536), (1538, 1170, 1248, 1532), (1170, 1176, 1271, 1248), (1190, 1189, 1193, 1194), (1167, 1168, 1188, 1187), (1176, 1170, 1189, 1190), (1537, 1176, 1190, 1539), (1542, 1191, 1192, 1541), (1539, 1190, 1194, 1541), (1540, 1187, 1191, 1542), (1187, 1188, 1192, 1191), (1175, 1177, 1199, 1197), (1554, 1186, 1206, 1550), (1186, 1185, 1205, 1206), (1553, 1207, 1208, 1551), (1563, 1225, 1229, 1560), (1177, 1175, 1196, 1361), (1559, 1165, 1228, 1558), (1225, 1226, 1230, 1229), (1561, 1174, 1225, 1563), (1172, 1174, 1204, 1272), (1552, 1175, 1197, 1555), (1220, 1219, 1215, 1216), (1217, 1218, 1214, 1213), (1544, 1220, 1216, 1543), (1228, 1227, 1231, 1232), (1552, 1185, 1245, 1495), (1554, 1177, 1361, 1556), (1559, 1172, 1272, 1557), (1561, 1166, 1201, 1473), (1165, 1166, 1227, 1228), (1558, 1228, 1232, 1562), (1550, 1206, 1210, 1551), (1174, 1172, 1226, 1225), (1546, 1224, 1220, 1544), (1223, 1224, 1195, 1274), (1545, 1223, 1274, 1547), (1222, 1221, 1273, 1313), (1221, 1222, 1218, 1217), (1197, 1199, 1208, 1207), (1545, 1221, 1217, 1548), (1548, 1217, 1213, 1549), (1543, 1216, 1215, 1549), (1546, 1222, 1313, 1514), (1224, 1223, 1219, 1220), (1206, 1205, 1209, 1210), (1291, 1251, 1270, 1486), (1152, 1181, 1244, 1237), (1183, 1155, 1241, 1242), (1147, 1148, 1241, 1239), (1144, 1142, 1235, 1238), (1149, 1146, 1240, 1236), (1145, 1144, 1238, 1237), (1142, 1149, 1236, 1235), (1146, 1147, 1239, 1240), (1340, 1443, 1349, 1348), (1442, 1441, 1346, 1356), (1346, 1443, 1340, 1440), (1263, 1257, 1341, 1423), (1276, 1258, 1248, 1271), (1274, 1195, 1258, 1276), (1200, 1288, 1287, 1283), (1260, 1277, 1272, 1204), (1245, 1275, 1277, 1260), (1343, 1336, 1335, 1345), (1198, 1255, 1404, 1405), (1342, 1429, 1263, 1423), (1536, 1270, 1251, 1422), (1276, 1271, 1247, 1259), (1274, 1276, 1259, 1265), (1547, 1274, 1265, 1401), (1556, 1361, 1267, 1439), (1277, 1275, 1266, 1261), (1272, 1277, 1261, 1246), (1283, 1287, 1163, 1285), (1506, 1486, 1270, 1184), (1154, 1155, 1162, 1281), (1252, 1161, 1281, 1162), (1285, 1363, 1588, 1587), (1285, 1163, 1212, 1363), (1157, 1527, 1584, 1282), (1509, 1587, 1592, 1590), (1589, 1586, 1591, 1594), (1363, 1323, 1489, 1585), (1587, 1588, 1593, 1592), (1474, 1278, 1249, 1447), (1474, 1286, 1169, 1472), (1286, 1250, 1160, 1159), (1363, 1585, 1589, 1588), (1588, 1589, 1594, 1593), (1302, 1300, 1287, 1288), (1301, 1302, 1288, 1200), (1289, 1290, 1234, 1284), (1324, 1325, 1234, 1290), (1359, 1324, 1290, 1289), (1296, 1520, 1295, 1517), (1297, 1518, 1519, 1293), (1299, 1520, 1297, 1360), (1515, 1516, 1296, 1517), (1297, 1520, 1296, 1518), (1464, 1360, 1297, 1293), (1292, 1294, 1522, 1525), (1292, 1298, 1299, 1294), (1294, 1299, 1360, 1464), (1295, 1520, 1299, 1298), (1295, 1523, 1515, 1517), (1294, 1464, 1521, 1522), (1519, 1518, 1296, 1516), (1309, 1304, 1496, 1494), (1306, 1502, 1307, 1500), (1311, 1309, 1504, 1507), (1311, 1305, 1304, 1309), (1307, 1502, 1308, 1499), (1318, 1482, 1322, 1321), (1318, 1485, 1477, 1479), (1320, 1482, 1319, 1480), (1320, 1480, 1481, 1316), (1481, 1480, 1319, 1478), (1350, 1352, 1328, 1332), (1329, 1460, 1330, 1457), (1330, 1463, 1353, 1457), (1333, 1327, 1326, 1331), (1326, 1460, 1328, 1352), (1497, 1498, 1307, 1499), (1308, 1505, 1497, 1499), (1304, 1502, 1306, 1496), (1309, 1494, 1503, 1504), (1494, 1496, 1306, 1310), (1308, 1502, 1304, 1305), (1306, 1500, 1501, 1310), (1501, 1500, 1307, 1498), (1315, 1317, 1484, 1487), (1477, 1478, 1319, 1479), (1317, 1322, 1476, 1475), (1315, 1321, 1322, 1317), (1322, 1482, 1320, 1476), (1475, 1476, 1320, 1316), (1319, 1482, 1318, 1479), (1317, 1475, 1483, 1484), (1328, 1460, 1329, 1458), (1333, 1331, 1462, 1465), (1330, 1460, 1326, 1327), (1328, 1458, 1459, 1332), (1353, 1371, 1329, 1457), (1331, 1326, 1352, 1350), (1459, 1458, 1329, 1371), (1331, 1350, 1461, 1462), (1211, 1412, 1403, 1406), (1203, 1254, 1255, 1198), (1405, 1404, 1253, 1202), (1255, 1409, 1253, 1404), (1264, 1256, 1337, 1344), (1342, 1426, 1335, 1336), (1345, 1264, 1427, 1428), (1337, 1424, 1425, 1344), (1334, 1339, 1445, 1448), (1347, 1443, 1346, 1441), (1340, 1446, 1355, 1440), (1339, 1349, 1357, 1354), (1364, 1323, 1363, 1212), (1179, 1268, 1365, 1358), (1392, 1358, 1365, 1534), (1533, 1534, 1365, 1268), (1367, 1366, 1267, 1361), (1362, 1366, 1367, 1273), (1313, 1273, 1367, 1368), (1361, 1196, 1368, 1367), (1314, 1313, 1368, 1312), (1312, 1368, 1196, 1303), (1203, 1198, 1411, 1414), (1233, 1409, 1211, 1406), (1253, 1407, 1408, 1202), (1253, 1409, 1233, 1407), (1211, 1409, 1255, 1254), (1408, 1407, 1233, 1402), (1403, 1402, 1233, 1406), (1198, 1405, 1410, 1411), (1425, 1424, 1341, 1257), (1335, 1426, 1337, 1256), (1343, 1345, 1428, 1431), (1337, 1426, 1341, 1424), (1341, 1426, 1342, 1423), (1345, 1335, 1256, 1264), (1354, 1357, 1347, 1338), (1334, 1348, 1349, 1339), (1339, 1354, 1444, 1445), (1347, 1441, 1442, 1338), (1349, 1443, 1347, 1357), (1355, 1356, 1346, 1440), (1180, 1370, 1369, 1262), (1262, 1369, 1524, 1421), (1421, 1524, 1259, 1247), (1178, 1351, 1372, 1269), (1535, 1455, 1246, 1261), (1430, 1535, 1261, 1266), (1585, 1284, 1586, 1589), (1585, 1489, 1289, 1284), (1467, 1169, 1280, 1279), (1375, 1386, 1387, 1379), (1378, 1374, 1373, 1380), (1380, 1373, 1383, 1384), (1384, 1383, 1375, 1379), (1382, 1381, 1376, 1385), (1387, 1386, 1376, 1381), (1375, 1388, 1376, 1386), (1373, 1388, 1375, 1383), (1377, 1388, 1373, 1374), (1376, 1388, 1377, 1385), (1380, 1384, 1389, 1390), (1377, 1391, 1382, 1385), (1378, 1380, 1390, 1393), (1392, 1390, 1389, 1358), (1374, 1378, 1391, 1377), (1384, 1379, 1394, 1389), (1379, 1387, 1396, 1394), (1395, 1394, 1396, 1370), (1358, 1389, 1394, 1395), (1387, 1381, 1397, 1396), (1381, 1382, 1398, 1397), (1397, 1400, 1370, 1396), (1382, 1391, 1399, 1398), (1391, 1378, 1393, 1399), (1399, 1401, 1265, 1398), (1362, 1401, 1399, 1393), (1362, 1393, 1390, 1392), (1265, 1400, 1397, 1398), (1413, 1411, 1410, 1262), (1254, 1203, 1412, 1211), (1405, 1202, 1415, 1410), (1202, 1408, 1417, 1415), (1416, 1415, 1417, 1252), (1262, 1410, 1415, 1416), (1408, 1402, 1418, 1417), (1402, 1403, 1419, 1418), (1418, 1291, 1252, 1417), (1403, 1412, 1420, 1419), (1412, 1203, 1414, 1420), (1420, 1422, 1251, 1419), (1247, 1422, 1420, 1414), (1247, 1414, 1411, 1413), (1251, 1291, 1418, 1419), (1430, 1428, 1427, 1269), (1336, 1343, 1429, 1342), (1264, 1344, 1432, 1427), (1344, 1425, 1434, 1432), (1433, 1432, 1434, 1268), (1269, 1427, 1432, 1433), (1425, 1257, 1435, 1434), (1257, 1263, 1436, 1435), (1435, 1438, 1268, 1434), (1263, 1429, 1437, 1436), (1429, 1343, 1431, 1437), (1437, 1439, 1267, 1436), (1266, 1439, 1437, 1431), (1266, 1431, 1428, 1430), (1267, 1438, 1435, 1436), (1447, 1445, 1444, 1250), (1348, 1334, 1446, 1340), (1354, 1338, 1449, 1444), (1338, 1442, 1451, 1449), (1450, 1449, 1451, 1351), (1250, 1444, 1449, 1450), (1442, 1356, 1452, 1451), (1356, 1355, 1453, 1452), (1452, 1455, 1351, 1451), (1355, 1446, 1454, 1453), (1446, 1334, 1448, 1454), (1454, 1456, 1246, 1453), (1249, 1456, 1454, 1448), (1249, 1448, 1445, 1447), (1246, 1455, 1452, 1453), (1325, 1462, 1461, 1234), (1327, 1333, 1463, 1330), (1350, 1332, 1466, 1461), (1332, 1459, 1468, 1466), (1467, 1466, 1468, 1169), (1234, 1461, 1466, 1467), (1459, 1371, 1469, 1468), (1371, 1353, 1470, 1469), (1469, 1472, 1169, 1468), (1353, 1463, 1471, 1470), (1463, 1333, 1465, 1471), (1471, 1473, 1201, 1470), (1204, 1473, 1471, 1465), (1204, 1465, 1462, 1325), (1201, 1472, 1469, 1470), (1278, 1474, 1472, 1201), (1286, 1474, 1447, 1250), (1166, 1165, 1278, 1201), (1303, 1484, 1483, 1323), (1321, 1315, 1485, 1318), (1475, 1316, 1488, 1483), (1316, 1481, 1490, 1488), (1489, 1488, 1490, 1289), (1323, 1483, 1488, 1489), (1481, 1478, 1491, 1490), (1478, 1477, 1492, 1491), (1491, 1359, 1289, 1490), (1477, 1485, 1493, 1492), (1485, 1315, 1487, 1493), (1493, 1495, 1245, 1492), (1196, 1495, 1493, 1487), (1196, 1487, 1484, 1303), (1245, 1359, 1491, 1492), (1245, 1260, 1324, 1359), (1260, 1204, 1325, 1324), (1300, 1504, 1503, 1287), (1305, 1311, 1505, 1308), (1494, 1310, 1508, 1503), (1310, 1501, 1510, 1508), (1163, 1508, 1510, 1212), (1287, 1503, 1508, 1163), (1501, 1498, 1511, 1510), (1498, 1497, 1512, 1511), (1511, 1314, 1212, 1510), (1497, 1505, 1513, 1512), (1505, 1311, 1507, 1513), (1513, 1514, 1313, 1512), (1195, 1514, 1513, 1507), (1195, 1507, 1504, 1300), (1313, 1314, 1511, 1512), (1364, 1312, 1303, 1323), (1212, 1314, 1312, 1364), (1506, 1522, 1521, 1157), (1298, 1292, 1523, 1295), (1464, 1293, 1526, 1521), (1293, 1519, 1528, 1526), (1527, 1526, 1528, 1200), (1157, 1521, 1526, 1527), (1519, 1516, 1529, 1528), (1516, 1515, 1530, 1529), (1529, 1301, 1200, 1528), (1515, 1523, 1531, 1530), (1523, 1292, 1525, 1531), (1531, 1532, 1248, 1530), (1184, 1532, 1531, 1525), (1184, 1525, 1522, 1506), (1248, 1301, 1529, 1530), (1248, 1258, 1302, 1301), (1258, 1195, 1300, 1302), (1157, 1161, 1486, 1506), (1252, 1291, 1486, 1161), (1400, 1265, 1259, 1524), (1370, 1400, 1524, 1369), (1267, 1366, 1534, 1533), (1362, 1392, 1534, 1366), (1269, 1372, 1535, 1430), (1372, 1351, 1455, 1535), (1271, 1536, 1422, 1247), (1189, 1540, 1542, 1193), (1188, 1539, 1541, 1192), (1193, 1542, 1541, 1194), (1168, 1537, 1539, 1188), (1167, 1538, 1532, 1184), (1176, 1537, 1536, 1271), (1170, 1538, 1540, 1189), (1224, 1546, 1514, 1195), (1214, 1543, 1549, 1213), (1219, 1548, 1549, 1215), (1223, 1545, 1548, 1219), (1221, 1545, 1547, 1273), (1222, 1546, 1544, 1218), (1218, 1544, 1543, 1214), (1275, 1556, 1439, 1266), (1199, 1550, 1551, 1208), (1186, 1554, 1556, 1275), (1175, 1552, 1495, 1196), (1185, 1552, 1555, 1205), (1209, 1553, 1551, 1210), (1177, 1554, 1550, 1199), (1205, 1555, 1553, 1209), (1226, 1558, 1562, 1230), (1174, 1561, 1473, 1204), (1165, 1559, 1557, 1278), (1166, 1561, 1563, 1227), (1172, 1559, 1558, 1226), (1227, 1563, 1560, 1231), (1231, 1560, 1562, 1232), (1278, 1557, 1456, 1249), (1273, 1547, 1401, 1362), (1566, 1178, 1269, 1433), (1268, 1179, 1566, 1433), (1351, 1178, 1567, 1450), (1178, 1566, 1573, 1568), (1565, 1180, 1570, 1572), (1567, 1178, 1568, 1574), (1179, 1565, 1572, 1569), (1566, 1179, 1569, 1573), (1180, 1564, 1571, 1570), (1569, 1572, 1158, 1182), (1573, 1569, 1182, 1243), (1568, 1573, 1243, 1181), (1575, 1171, 1164, 1173), (1578, 1244, 1181, 1243), (1577, 1578, 1243, 1182), (1576, 1577, 1182, 1158), (1242, 1576, 1158, 1183), (1583, 1575, 1580, 1581), (1242, 1579, 1582, 1576), (1578, 1581, 1580, 1244), (1582, 1579, 1575, 1583), (1583, 1581, 1578, 1577), (1582, 1583, 1577, 1576), (1171, 1575, 1579, 1242), (1244, 1580, 1575, 1173), (1162, 1564, 1416, 1252), (1571, 1564, 1162, 1155), (1570, 1571, 1155, 1183), (1574, 1568, 1181, 1152), (1567, 1574, 1152, 1160), (1450, 1567, 1160, 1250), (1200, 1595, 1584, 1527), (1200, 1283, 1509, 1595), (1282, 1584, 1597, 1596), (1607, 1606, 1599, 1598), (1610, 1609, 1601, 1600), (1600, 1601, 1279, 1280), (1595, 1602, 1597, 1584), (1467, 1279, 1603, 1234), (1279, 1601, 1604, 1603), (1611, 1604, 1601, 1609), (1608, 1605, 1599, 1606), (1602, 1608, 1606, 1597), (1596, 1597, 1606, 1607), (1605, 1611, 1609, 1599), (1598, 1599, 1609, 1610), (1602, 1595, 1509, 1590), (1608, 1602, 1590, 1592), (1605, 1608, 1592, 1593), (1611, 1605, 1593, 1594), (1604, 1611, 1594, 1591), (1603, 1604, 1591, 1586), (1234, 1603, 1586, 1284), (1143, 1156, 1598, 1610), (1151, 1143, 1610, 1600), (1159, 1151, 1600, 1280), (1286, 1159, 1280, 1169), (1607, 1598, 1156, 1153), (1596, 1607, 1153, 1154), (1282, 1596, 1154, 1281), (1157, 1282, 1281, 1161), (437, 436, 1624, 1621), (436, 472, 1623, 1624), (472, 454, 1622, 1623), (454, 455, 1615, 1622), (419, 1612, 1616, 478), (477, 1617, 1614, 456), (419, 418, 1618, 1612), (418, 417, 1619, 1618), (417, 416, 1620, 1619), (477, 478, 1616, 1617), (455, 456, 1614, 1615), (438, 437, 1621, 1613), (1094, 633, 1625, 1626), (1095, 632, 1627, 1628), (633, 1095, 1628, 1625), (1096, 631, 1629, 1630), (632, 1096, 1630, 1627), (631, 1097, 1631, 1629), (1100, 1101, 1633, 1632), (1099, 1102, 1635, 1634), (1102, 1100, 1632, 1635), (1098, 1103, 1637, 1636), (1103, 1099, 1634, 1637), (1104, 1098, 1636, 1638), (1097, 1104, 1638, 1631), (1101, 1094, 1626, 1633)])
me_plane.polygons.foreach_set('material_index', [1, 1, 1, 1, 1, 1, 1, 1, 1, 1, 1, 1, 1, 1, 1, 1, 1, 1, 1, 1, 1, 1, 1, 1, 1, 1, 1, 1, 1, 1, 1, 1, 1, 1, 1, 1, 1, 1, 1, 1, 1, 1, 1, 1, 1, 1, 1, 1, 1, 1, 1, 1, 1, 1, 1, 1, 1, 1, 1, 1, 1, 1, 1, 1, 1, 1, 1, 1, 1, 1, 1, 1, 1, 1, 1, 1, 1, 1, 1, 1, 1, 1, 1, 1, 1, 1, 1, 1, 1, 1, 1, 1, 1, 1, 1, 1, 1, 1, 1, 1, 1, 1, 1, 1, 1, 1, 1, 1, 1, 1, 1, 1, 1, 1, 1, 1, 1, 1, 2, 2, 2, 2, 2, 2, 2, 2, 2, 2, 2, 2, 2, 2, 2, 2, 2, 2, 2, 2, 2, 2, 2, 2, 1, 1, 1, 1, 1, 1, 1, 1, 1, 1, 1, 1, 1, 1, 1, 1, 1, 1, 1, 1, 1, 1, 1, 1, 1, 1, 1, 1, 1, 1, 1, 1, 1, 1, 1, 1, 1, 1, 1, 1, 1, 1, 1, 1, 1, 1, 1, 1, 1, 2, 2, 2, 2, 2, 2, 2, 2, 2, 2, 2, 1, 1, 1, 1, 1, 1, 1, 1, 1, 1, 1, 1, 1, 0, 1, 0, 1, 1, 1, 0, 1, 0, 0, 1, 1, 0, 0, 0, 0, 0, 0, 0, 0, 1, 0, 0, 1, 0, 1, 1, 0, 0, 0, 3, 3, 2, 0, 0, 0, 0, 0, 3, 3, 3, 3, 3, 3, 3, 3, 3, 3, 3, 3, 3, 3, 3, 3, 3, 0, 3, 3, 2, 2, 2, 2, 2, 2, 2, 0, 0, 0, 0, 0, 0, 0, 0, 0, 0, 0, 0, 0, 0, 0, 0, 0, 0, 0, 0, 0, 0, 0, 0, 0, 0, 0, 0, 0, 0, 0, 0, 0, 0, 0, 0, 0, 0, 0, 0, 0, 0, 0, 0, 0, 0, 0, 0, 0, 0, 0, 0, 0, 0, 0, 0, 0, 0, 0, 0, 0, 0, 0, 0, 0, 0, 0, 0, 0, 0, 0, 0, 0, 0, 1, 1, 0, 0, 0, 0, 0, 0, 0, 0, 0, 0, 0, 0, 0, 0, 0, 0, 0, 0, 0, 0, 0, 0, 0, 0, 0, 0, 0, 0, 0, 0, 0, 0, 0, 0, 0, 0, 0, 0, 0, 0, 1, 1, 1, 1, 1, 1, 1, 1, 0, 0, 0, 0, 0, 0, 0, 0, 0, 0, 0, 0, 0, 0, 0, 0, 0, 1, 0, 1, 0, 0, 1, 0, 0, 0, 0, 0, 0, 0, 0, 0, 0, 0, 0, 0, 0, 1, 1, 1, 1, 0, 0, 1, 0, 1, 0, 1, 0, 1, 0, 1, 0, 1, 0, 0, 1, 0, 1, 1, 0, 1, 0, 0, 1, 0, 0, 0, 0, 0, 1, 1, 1, 1, 0, 0, 0, 0, 0, 0, 0, 0, 0, 0, 1, 0, 0, 1, 1, 0, 0, 1, 1, 1, 1, 0, 1, 1, 0, 1, 1, 1, 1, 1, 1, 1, 1, 1, 1, 1, 1, 1, 1, 1, 1, 1, 1, 1, 1, 1, 1, 1, 1, 1, 1, 1, 1, 1, 1, 1, 1, 1, 1, 1, 1, 1, 0, 0, 0, 1, 1, 1, 0, 0, 1, 1, 0, 0, 0, 0, 0, 1, 0, 0, 1, 1, 1, 1, 4, 4, 4, 4, 1, 1, 1, 1, 1, 1, 4, 4, 4, 4, 4, 4, 4, 4, 4, 4, 4, 4, 4, 4, 4, 4, 4, 4, 4, 4, 4, 4, 4, 4, 4, 4, 4, 4, 4, 4, 4, 4, 4, 4, 4, 4, 4, 4, 4, 4, 4, 4, 4, 4, 4, 4, 4, 1, 1, 1, 1, 1, 1, 1, 1, 1, 5, 5, 5, 5, 1, 1, 1, 1, 1, 5, 5, 5, 1, 1, 0, 0, 1, 1, 0, 0, 1, 1, 0, 1, 0, 0, 1, 1, 0, 1, 1, 1, 1, 1, 1, 1, 1, 1, 0, 1, 1, 1, 1, 1, 1, 1, 1, 1, 1, 1, 1, 1, 0, 0, 1, 1, 1, 1, 0, 1, 1, 1, 1, 1, 1, 1, 1, 1, 1, 0, 0, 0, 0, 0, 0, 0, 1, 0, 0, 0, 1, 1, 1, 1, 1, 1, 1, 1, 1, 1, 1, 1, 1, 1, 1, 1, 1, 1, 1, 1, 1, 1, 1, 1, 1, 1, 1, 1, 1, 1, 1, 1, 1, 1, 1, 1, 1, 1, 1, 1, 1, 1, 1, 1, 1, 1, 1, 1, 1, 1, 1, 1, 1, 1, 1, 1, 1, 1, 1, 1, 1, 1, 1, 1, 1, 1, 1, 1, 1, 1, 1, 1, 1, 1, 1, 1, 1, 1, 1, 1, 1, 1, 1, 1, 1, 1, 1, 1, 1, 1, 1, 1, 1, 1, 1, 1, 5, 5, 5, 5, 5, 5, 5, 5, 5, 5, 5, 5, 1, 1, 1, 1, 1, 1, 1, 1, 1, 1, 5, 5, 5, 5, 5, 5, 5, 5, 5, 5, 5, 5, 5, 5, 5, 5, 5, 5, 5, 5, 1, 1, 1, 1, 1, 1, 1, 1, 1, 5, 5, 5, 5, 5, 5, 5, 5, 5, 5, 5, 5, 5, 1, 5, 5, 5, 1, 1, 5, 5, 1, 5, 5, 1, 1, 1, 1, 1, 5, 5, 5, 1, 1, 5, 5, 1, 5, 5, 1, 1, 1, 1, 1, 5, 5, 5, 1, 1, 5, 5, 1, 5, 5, 1, 1, 1, 1, 1, 5, 5, 5, 1, 1, 5, 5, 1, 5, 5, 1, 1, 1, 1, 1, 1, 1, 1, 1, 1, 1, 1, 1, 1, 1, 1, 1, 1, 1, 1, 1, 4, 1, 1, 1, 1, 1, 1, 1, 1, 1, 1, 1, 1, 1, 1, 1, 1, 1, 1, 1, 1, 1, 1, 1, 1, 1, 1, 1, 1, 1, 1, 1, 1, 1, 1, 1, 1, 1, 1, 1, 1, 1, 1, 1, 1, 1, 1, 1, 1, 1, 1, 1, 1, 1, 1, 1, 1, 1, 1, 1, 1, 4, 4, 4, 4, 4, 4, 4, 4, 4, 4, 4, 4, 4, 4, 1, 4, 4, 4, 4, 4, 4, 4, 4, 4, 4, 4, 4, 4, 4, 1, 1, 1, 1, 1, 5, 5, 5, 5, 5, 5, 1, 1, 1, 1, 1, 1, 1, 1, 1, 1, 1, 1, 1, 1, 1, 1, 1, 1, 1, 1, 1, 1, 1, 1, 1, 1, 1, 1, 1, 1, 1, 1, 1, 1, 1, 1, 1, 1, 1, 1, 1, 1, 1, 1, 1, 1, 1, 1, 1, 1, 1, 1, 1, 1, 1, 1, 1, 1, 1, 1, 1, 1, 1, 4, 4, 4, 4, 1, 1, 1, 1, 1, 1, 4, 4, 4, 4, 4, 4, 4, 4, 4, 4, 4, 4, 4, 4, 4, 4, 4, 4, 4, 4, 4, 4, 4, 4, 4, 4, 4, 4, 4, 4, 4, 4, 4, 4, 4, 4, 4, 4, 4, 4, 4, 4, 4, 4, 4, 4, 4, 1, 1, 1, 1, 1, 1, 1, 1, 1, 1, 1, 1, 1, 1, 1, 1, 1, 1, 1, 1, 1, 1, 1, 1, 1, 1, 1, 1, 1, 1, 1, 1, 1, 1, 1, 1, 1, 1, 1, 1, 1, 1, 1, 1, 1, 1, 1, 1, 1, 1, 1, 1, 1, 1, 1, 1, 1, 1, 1, 1, 1, 1, 1, 1, 1, 1, 1, 1, 1, 1, 1, 1, 1, 1, 1, 1, 1, 1, 1, 1, 1, 1, 1, 1, 1, 1, 1, 1, 1, 1, 1, 1, 1, 1, 1, 1, 1, 1, 1, 1, 1, 1, 1, 1, 1, 1, 1, 1, 1, 1, 1, 1, 1, 1, 1, 1, 1, 1, 1, 1, 1, 1, 1, 1, 1, 1, 1, 1, 1, 1, 1, 1, 1, 1, 1, 1, 1, 1, 1, 1, 1, 1, 1, 1, 1, 1, 1, 1, 1, 1, 1, 1, 1, 1, 1, 1, 1, 1, 1, 1, 1, 1, 1, 1, 1, 1, 1, 1, 1, 1, 1, 1, 1, 1, 1, 1, 1, 1, 1, 1, 1, 1, 1, 1, 1, 1, 1, 1, 1, 1, 1, 1, 1, 1, 1, 1, 1, 1, 1, 1, 1, 1, 1, 1, 1, 1, 1, 1, 1, 1, 1, 1, 1, 1, 1, 1, 1, 1, 1, 1, 1, 1, 1, 1, 1, 1, 1, 1, 1, 1, 1, 1, 1, 1, 1, 1, 1, 1, 1, 1, 1, 1, 4, 1, 1, 1, 1, 1, 1, 1, 1, 1, 1, 1, 1, 1, 1, 1, 1, 1, 1, 1, 1, 1, 1, 1, 1, 1, 1, 1, 1, 1, 1, 1, 1, 1, 1, 1, 1, 1, 1, 1, 1, 1, 1, 1, 1, 1, 1, 1, 1, 1, 1, 1, 1, 1, 1, 1, 1, 1, 1, 1, 1, 4, 4, 4, 4, 4, 4, 4, 4, 4, 4, 4, 4, 4, 4, 1, 4, 4, 4, 4, 4, 4, 4, 4, 4, 4, 4, 4, 4, 4, 1, 1, 1, 1, 1, 1, 1, 1, 1, 1, 1, 1, 1, 1, 1, 1, 1, 1, 1, 1, 1, 1, 1, 1, 1, 1, 1, 1, 1, 1, 1, 1, 1, 1, 1, 1, 1, 1, 1, 1, 1, 1, 1, 1, 1, 1, 1, 1, 1, 1, 1, 1, 1, 1, 1, 1, 1, 1, 1, 1, 1, 1, 1, 1, 1, 1, 0, 0, 0, 0, 0, 0, 0, 0, 1, 5, 5, 5, 5, 5, 5, 5, 5, 5, 5, 5, 5, 5, 5])
me_plane.materials.append(mat_primaryfur)
me_plane.materials.append(mat_secundaryfur)
me_plane.materials.append(mat_nose)
me_plane.materials.append(mat_innerear)
me_plane.materials.append(mat_claws)
me_plane.materials.append(mat_paws)
me_plane.use_remesh_preserve_volume = False
me_plane.use_remesh_preserve_attributes = False
me_plane.use_mirror_vertex_groups = False
me_plane.update()

# ---- objects
ob_plane = bpy.data.objects.new('Plane', me_plane)
ob_lamp = bpy.data.objects.new('Lamp', light_lamp)
ob_camera = bpy.data.objects.new('Camera', cam_camera)

# ---- transforms, parenting, visibility, modifiers, constraints
ob_plane.location = (0.0, 0.0, 0.0)
ob_plane.rotation_euler = (-1.571, -2.22e-16, 2.22e-16)
ob_plane.scale = (0.1663, 0.1663, 0.1663)
ob_plane.lineart.crease_threshold = 0.0
_m = ob_plane.modifiers.new('Mirror', 'MIRROR')
_m.use_clip = True
ob_lamp.location = (4.076, 1.005, 5.904)
ob_lamp.rotation_euler = (0.6503, 0.05522, 1.866)
ob_lamp.lock_rotations_4d = False
ob_lamp.empty_display_type = 'ARROWS'
ob_lamp.color = (0.0, 0.0, 0.0, 0.0)
ob_lamp.lineart.crease_threshold = 0.0
ob_camera.location = (7.481, -6.508, 5.344)
ob_camera.rotation_euler = (1.109, 0.0, 0.8149)
ob_camera.lock_rotations_4d = False
ob_camera.empty_display_type = 'ARROWS'
ob_camera.color = (0.0, 0.0, 0.0, 0.0)
ob_camera.display_type = 'WIRE'
ob_camera.lineart.crease_threshold = 0.0

# ---- collection membership
col_collection_1.objects.link(ob_plane)
col_collection_1.objects.link(ob_lamp)
col_collection_1.objects.link(ob_camera)

# ---- scene / render settings (as saved in the file)
scene.camera = ob_camera
scene.frame_start = 1; scene.frame_end = 250; scene.frame_set(1)
scene.render.engine = 'BLENDER_EEVEE_NEXT'
scene.render.resolution_percentage = 50
scene.render.dither_intensity = 0.0
scene.cycles.use_denoising = False
scene.cycles.samples = 128
scene.cycles.sampling_pattern = 'TABULATED_SOBOL'
scene.cycles.use_adaptive_sampling = False
scene.cycles.use_light_tree = False
scene.cycles.blur_glossy = 0.0
scene.cycles.sample_clamp_indirect = 0.0
scene.view_settings.view_transform = 'Standard'
bpy.context.view_layer.update()

